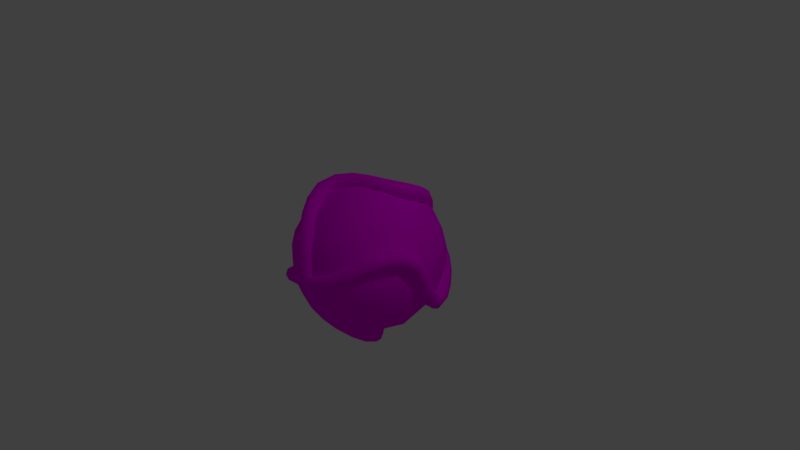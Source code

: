 # Source: Basic_Center.blend  (saved by Blender 2.79.0; exported with 4.5.12 LTS)
import bpy
from mathutils import Matrix  # noqa: F401  (used for matrix-valued properties, if any)

bpy.ops.wm.read_factory_settings(use_empty=True)
scene = bpy.context.scene
scene.name = 'Scene'

# ---- collections
col_collection_1 = bpy.data.collections.new('Collection 1'); scene.collection.children.link(col_collection_1)

# ---- images (referenced by path relative to the original .blend; pixels are not part of the script)
import os
ASSET_DIR = os.environ.get("B2B_ASSET_DIR", "")  # directory of the original .blend (textures are referenced by path, not embedded)
HERE = os.path.dirname(os.path.abspath(__file__))  # packed textures are extracted next to this script under _unpacked/

def load_image(name, relpath, width, height, colorspace="sRGB"):
    """Load a texture the original file referenced (path relative to the .blend, or extracted next to this script)."""
    p = next((c for c in (os.path.join(HERE, relpath), os.path.join(ASSET_DIR, relpath)) if relpath and os.path.exists(c)), "")
    if p:
        img = bpy.data.images.load(p, check_existing=True)
        img.name = name
    else:  # same state as the original file: an image datablock whose file is absent (Cycles renders it pink)
        img = bpy.data.images.new(name, width, height)
        img.source = "FILE"
        img.filepath = "//" + (relpath or name)
    img.colorspace_settings.name = colorspace
    return img
img_basic_center_psd = load_image('Basic Center.psd', 'Textures/Basic Center.psd', 1024, 1024, 'sRGB')

# ---- materials (node trees are filled in below, after node groups)
mat_basic_center = bpy.data.materials.new('Basic Center')
mat_basic_center.alpha_threshold = 0.0
mat_basic_center.diffuse_color = (0.2019, 0.2019, 0.2019, 1.0)
mat_basic_center.roughness = 0.5
mat_basic_center.line_color = (0.0, 0.0, 0.0, 1.0)

# ---- material node trees
mat_basic_center.use_nodes = True; mat_basic_center.node_tree.nodes.clear()
_N = mat_basic_center.node_tree.nodes; _L = mat_basic_center.node_tree.links
n0 = _N.new('ShaderNodeOutputMaterial'); n0.name = 'Material Output'; n0.location = (300, 300)
n1 = _N.new('ShaderNodeBsdfDiffuse'); n1.name = 'Diffuse BSDF'; n1.location = (10, 300)
n2 = _N.new('ShaderNodeTexImage'); n2.name = 'Image Texture'; n2.location = (-180, 300)
n2.width = 140
n2.image = img_basic_center_psd
_L.new(n1.outputs[0], n0.inputs[0])
_L.new(n2.outputs[0], n1.inputs[0])
n0.is_active_output = True

# ---- world
world_world = bpy.data.worlds.new('World'); scene.world = world_world
world_world.color = (0.05088, 0.05088, 0.05088)
world_world.use_sun_shadow = False
world_world.sun_shadow_jitter_overblur = 0.0
world_world.cycles.sampling_method = 'MANUAL'

# ---- cameras
cam_camera = bpy.data.cameras.new('Camera')
cam_camera.clip_end = 100.0
cam_camera.lens = 35.0
cam_camera.sensor_width = 32.0
cam_camera.sensor_height = 18.0
cam_camera.ortho_scale = 7.314
cam_camera.dof.focus_distance = 0.0

# ---- lights
light_lamp = bpy.data.lights.new('Lamp', 'POINT')
light_lamp.transmission_factor = 0.0
light_lamp.cutoff_distance = 30.0
light_lamp.energy = 100.0
light_lamp.shadow_buffer_clip_start = 1.001
light_lamp.shadow_soft_size = 0.1
light_lamp.shadow_maximum_resolution = 0.006
light_lamp.use_absolute_resolution = True

# ---- meshes
me_sphere_002 = bpy.data.meshes.new('Sphere.002')
me_sphere_002.from_pydata([(0.1309, 0.9239, -0.3596), (0.2418, 0.7071, -0.6645), (0.316, 0.3827, -0.8682), (0.342, 5.96e-08, -0.9397), (0.316, -0.3827, -0.8682), (0.2418, -0.7071, -0.6645), (0.1309, -0.9239, -0.3596), (0.246, 0.9239, -0.2932), (0.4545, 0.7071, -0.5417), (0.5939, 0.3827, -0.7077), (0.6428, 5.96e-08, -0.766), (0.5939, -0.3827, -0.7077), (0.4545, -0.7071, -0.5417), (0.246, -0.9239, -0.2932), (0.3314, 0.9239, -0.1913), (0.6124, 0.7071, -0.3536), (0.8001, 0.3827, -0.4619), (0.866, 5.96e-08, -0.5), (0.8001, -0.3827, -0.4619), (0.6124, -0.7071, -0.3536), (0.3314, -0.9239, -0.1913), (-1.487e-07, 1.0, 0.0), (0.3769, 0.9239, -0.06645), (0.6964, 0.7071, -0.1228), (0.9098, 0.3827, -0.1604), (0.9848, 8.941e-08, -0.1736), (0.9098, -0.3827, -0.1604), (0.6964, -0.7071, -0.1228), (0.3769, -0.9239, -0.06645), (0.3769, 0.9239, 0.06645), (0.6964, 0.7071, 0.1228), (0.9098, 0.3827, 0.1604), (0.9848, 1.043e-07, 0.1736), (0.9098, -0.3827, 0.1604), (0.6964, -0.7071, 0.1228), (0.3769, -0.9239, 0.06645), (0.3314, 0.9239, 0.1913), (0.6124, 0.7071, 0.3536), (0.8001, 0.3827, 0.4619), (0.866, 1.192e-07, 0.5), (0.8001, -0.3827, 0.4619), (0.6124, -0.7071, 0.3536), (0.3314, -0.9239, 0.1913), (0.246, 0.9239, 0.2932), (0.4545, 0.7071, 0.5417), (0.5939, 0.3827, 0.7077), (0.6428, 1.192e-07, 0.766), (0.5939, -0.3827, 0.7077), (0.4545, -0.7071, 0.5417), (0.246, -0.9239, 0.2932), (0.1309, 0.9239, 0.3596), (0.2418, 0.7071, 0.6645), (0.316, 0.3827, 0.8682), (0.342, 1.192e-07, 0.9397), (0.316, -0.3827, 0.8682), (0.2418, -0.7071, 0.6645), (0.1309, -0.9239, 0.3596), (1.541e-08, 0.9239, 0.3827), (6.757e-08, 0.7071, 0.7071), (1.272e-07, 0.3827, 0.9239), (3.776e-08, 1.192e-07, 1.0), (1.272e-07, -0.3827, 0.9239), (6.757e-08, -0.7071, 0.7071), (5.266e-08, -0.9239, 0.3827), (-0.1309, 0.9239, 0.3596), (-0.2418, 0.7071, 0.6645), (-0.316, 0.3827, 0.8682), (-0.342, 1.192e-07, 0.9397), (-0.316, -0.3827, 0.8682), (-0.2418, -0.7071, 0.6645), (-0.1309, -0.9239, 0.3596), (-0.246, 0.9239, 0.2932), (-0.4545, 0.7071, 0.5417), (-0.5939, 0.3827, 0.7077), (-0.6428, 1.192e-07, 0.766), (-0.5939, -0.3827, 0.7077), (-0.4545, -0.7071, 0.5417), (-0.246, -0.9239, 0.2932), (1.665e-16, -1.0, 0.0), (-0.3314, 0.9239, 0.1913), (-0.6124, 0.7071, 0.3536), (-0.8001, 0.3827, 0.4619), (-0.866, 1.192e-07, 0.5), (-0.8001, -0.3827, 0.4619), (-0.6124, -0.7071, 0.3536), (-0.3314, -0.9239, 0.1913), (-0.3769, 0.9239, 0.06645), (-0.6964, 0.7071, 0.1228), (-0.9098, 0.3827, 0.1604), (-0.9848, 1.043e-07, 0.1736), (-0.9098, -0.3827, 0.1604), (-0.6964, -0.7071, 0.1228), (-0.3769, -0.9239, 0.06645), (-0.3769, 0.9239, -0.06645), (-0.6964, 0.7071, -0.1228), (-0.9098, 0.3827, -0.1604), (-0.9848, 8.941e-08, -0.1736), (-0.9098, -0.3827, -0.1604), (-0.6964, -0.7071, -0.1228), (-0.3769, -0.9239, -0.06645), (-0.3314, 0.9239, -0.1913), (-0.6124, 0.7071, -0.3536), (-0.8001, 0.3827, -0.4619), (-0.866, 5.96e-08, -0.5), (-0.8001, -0.3827, -0.4619), (-0.6124, -0.7071, -0.3536), (-0.3314, -0.9239, -0.1913), (-0.246, 0.9239, -0.2932), (-0.4545, 0.7071, -0.5417), (-0.5939, 0.3827, -0.7077), (-0.6428, 5.96e-08, -0.766), (-0.5939, -0.3827, -0.7077), (-0.4545, -0.7071, -0.5417), (-0.246, -0.9239, -0.2932), (-0.1309, 0.9239, -0.3596), (-0.2418, 0.7071, -0.6645), (-0.316, 0.3827, -0.8682), (-0.342, 5.96e-08, -0.9397), (-0.316, -0.3827, -0.8682), (-0.2418, -0.7071, -0.6645), (-0.1309, -0.9239, -0.3596), (-1.112e-07, 0.9239, -0.3827), (-2.156e-07, 0.7071, -0.7071), (-2.007e-07, 0.3827, -0.9239), (-2.007e-07, 5.96e-08, -1.0), (-2.007e-07, -0.3827, -0.9239), (-2.156e-07, -0.7071, -0.7071), (-1.187e-07, -0.9239, -0.3827), (-0.08881, 0.8917, 0.008502), (-0.1006, 0.9217, -0.06092), (-0.1115, 0.9923, -0.08822), (-0.115, 1.062, -0.05741), (-0.1092, 1.091, 0.01347), (-0.09735, 1.061, 0.08289), (-0.08649, 0.9899, 0.1102), (-0.08295, 0.92, 0.07938), (-0.2586, 0.8558, 0.05078), (-0.291, 0.8814, -0.01364), (-0.3214, 0.9479, -0.03616), (-0.3321, 1.016, -0.003565), (-0.3167, 1.047, 0.06504), (-0.2843, 1.021, 0.1295), (-0.2539, 0.9545, 0.152), (-0.2432, 0.886, 0.1194), (-0.4084, 0.7853, 0.1254), (-0.4536, 0.8053, 0.06696), (-0.4979, 0.8657, 0.05095), (-0.5152, 0.931, 0.08676), (-0.4956, 0.9631, 0.1534), (-0.4503, 0.9432, 0.2118), (-0.4061, 0.8828, 0.2278), (-0.3887, 0.8174, 0.192), (-0.539, 0.6898, 0.2131), (-0.5908, 0.7052, 0.159), (-0.6442, 0.7591, 0.149), (-0.668, 0.8199, 0.189), (-0.6481, 0.852, 0.2555), (-0.5962, 0.8366, 0.3097), (-0.5428, 0.7827, 0.3197), (-0.5191, 0.7219, 0.2797), (-0.6531, 0.5743, 0.2997), (-0.7074, 0.5874, 0.2474), (-0.7674, 0.6346, 0.2423), (-0.798, 0.6883, 0.2875), (-0.7812, 0.717, 0.3564), (-0.7269, 0.704, 0.4087), (-0.6669, 0.6568, 0.4138), (-0.6363, 0.603, 0.3687), (-0.7511, 0.44, 0.3682), (-0.8038, 0.4555, 0.3149), (-0.8692, 0.4952, 0.3135), (-0.909, 0.5358, 0.3648), (-0.8999, 0.5535, 0.4387), (-0.8472, 0.538, 0.4919), (-0.7818, 0.4983, 0.4934), (-0.7419, 0.4577, 0.4421), (-0.8266, 0.2933, 0.3792), (-0.8718, 0.3239, 0.3256), (-0.9419, 0.3547, 0.325), (-0.9958, 0.3677, 0.3778), (-1.002, 0.3553, 0.453), (-0.9566, 0.3248, 0.5067), (-0.8866, 0.294, 0.5073), (-0.8327, 0.281, 0.4545), (-0.8733, 0.1612, 0.301), (-0.9107, 0.2132, 0.2592), (-0.9831, 0.238, 0.2557), (-1.048, 0.2209, 0.2926), (-1.067, 0.172, 0.3482), (-1.03, 0.12, 0.39), (-0.9575, 0.09524, 0.3935), (-0.8926, 0.1123, 0.3566), (-0.8948, 0.06416, 0.1532), (-0.9298, 0.1264, 0.1258), (-1.003, 0.1494, 0.1199), (-1.07, 0.1196, 0.139), (-1.094, 0.05456, 0.1719), (-1.059, -0.007699, 0.1994), (-0.9859, -0.03068, 0.2053), (-0.918, -0.0009132, 0.1862), (-0.8993, -0.001017, -0.02703), (-0.9341, 0.06268, -0.05124), (-1.007, 0.0845, -0.06011), (-1.075, 0.05166, -0.04846), (-1.099, -0.01661, -0.0231), (-1.064, -0.08031, 0.001112), (-0.991, -0.1021, 0.009988), (-0.9228, -0.06928, -0.001668), (-0.8903, -0.07372, -0.204), (-0.9243, -0.01595, -0.2409), (-0.9966, 0.00165, -0.2589), (-1.065, -0.03122, -0.2475), (-1.089, -0.09532, -0.2133), (-1.055, -0.1531, -0.1764), (-0.9826, -0.1707, -0.1584), (-0.9144, -0.1378, -0.1698), (-0.8637, -0.1817, -0.3465), (-0.8921, -0.1447, -0.4072), (-0.9606, -0.1411, -0.4412), (-1.029, -0.173, -0.4286), (-1.057, -0.2218, -0.3768), (-1.029, -0.2587, -0.3161), (-0.9604, -0.2623, -0.2821), (-0.892, -0.2304, -0.2947), (-0.8078, -0.3275, -0.4083), (-0.8202, -0.3306, -0.4837), (-0.8771, -0.356, -0.5282), (-0.9451, -0.3888, -0.5156), (-0.9844, -0.4098, -0.4533), (-0.9719, -0.4067, -0.3779), (-0.915, -0.3814, -0.3334), (-0.847, -0.3485, -0.346), (-0.7215, -0.4768, -0.3712), (-0.7203, -0.5047, -0.4425), (-0.7656, -0.5511, -0.4832), (-0.8307, -0.5888, -0.4694), (-0.8776, -0.5958, -0.4093), (-0.8788, -0.5679, -0.3381), (-0.8335, -0.5215, -0.2974), (-0.7683, -0.4838, -0.3111), (-0.6191, -0.6083, -0.2956), (-0.6106, -0.6459, -0.3617), (-0.6476, -0.7033, -0.3964), (-0.7082, -0.7467, -0.3795), (-0.7571, -0.7508, -0.3207), (-0.7656, -0.7132, -0.2546), (-0.7287, -0.6558, -0.2199), (-0.668, -0.6124, -0.2369), (-0.5024, -0.7203, -0.2067), (-0.4904, -0.7615, -0.2701), (-0.5202, -0.8255, -0.2995), (-0.5744, -0.8749, -0.2777), (-0.6213, -0.8808, -0.2175), (-0.6334, -0.8396, -0.1541), (-0.6036, -0.7756, -0.1247), (-0.5493, -0.7262, -0.1465), (-0.3675, -0.8082, -0.1207), (-0.355, -0.8497, -0.1838), (-0.3774, -0.9186, -0.2086), (-0.4214, -0.9746, -0.1805), (-0.4613, -0.9848, -0.116), (-0.4737, -0.9433, -0.05286), (-0.4514, -0.8744, -0.02809), (-0.4074, -0.8185, -0.05619), (-0.2137, -0.8688, -0.05345), (-0.2046, -0.9091, -0.1179), (-0.2178, -0.9815, -0.1388), (-0.2457, -1.044, -0.1039), (-0.2719, -1.059, -0.03363), (-0.281, -1.019, 0.03081), (-0.2678, -0.9464, 0.0517), (-0.2399, -0.8843, 0.0168), (-0.04366, -0.8967, -0.02043), (-0.03606, -0.9365, -0.08533), (-0.03701, -1.011, -0.1036), (-0.04595, -1.076, -0.06464), (-0.05764, -1.094, 0.008836), (-0.06524, -1.054, 0.07374), (-0.06429, -0.9799, 0.09205), (-0.05535, -0.9146, 0.05305), (0.131, -0.8863, 0.001499), (0.1533, -0.9246, -0.06085), (0.1715, -0.9974, -0.07599), (0.1749, -1.062, -0.03505), (0.1615, -1.081, 0.03798), (0.1391, -1.042, 0.1003), (0.1209, -0.9694, 0.1155), (0.1175, -0.9048, 0.07453), (0.2918, -0.8299, 0.06329), (0.3333, -0.8622, 0.007618), (0.3687, -0.9294, -0.001493), (0.3773, -0.9923, 0.0413), (0.3541, -1.014, 0.1109), (0.3126, -0.9817, 0.1666), (0.2772, -0.9145, 0.1757), (0.2686, -0.8516, 0.1329), (0.4339, -0.7448, 0.1466), (0.4853, -0.7714, 0.09641), (0.5312, -0.8326, 0.09321), (0.5447, -0.8925, 0.1388), (0.518, -0.9161, 0.2065), (0.4666, -0.8896, 0.2567), (0.4207, -0.8284, 0.2599), (0.4072, -0.7684, 0.2143), (0.5598, -0.6389, 0.235), (0.6157, -0.6617, 0.188), (0.6686, -0.717, 0.1897), (0.6875, -0.7724, 0.239), (0.6613, -0.7955, 0.3071), (0.6054, -0.7727, 0.3541), (0.5525, -0.7174, 0.3525), (0.5336, -0.662, 0.3032), (0.6707, -0.514, 0.3129), (0.7274, -0.5359, 0.2665), (0.7861, -0.5848, 0.2721), (0.8122, -0.632, 0.3264), (0.7906, -0.6498, 0.3977), (0.7338, -0.6279, 0.4441), (0.6752, -0.579, 0.4385), (0.649, -0.5318, 0.3842), (0.7665, -0.3748, 0.3586), (0.82, -0.4017, 0.311), (0.8847, -0.4418, 0.3194), (0.9226, -0.4716, 0.3788), (0.9115, -0.4737, 0.4545), (0.858, -0.4468, 0.5021), (0.7933, -0.4067, 0.4938), (0.7554, -0.3769, 0.4343), (0.8395, -0.2354, 0.3395), (0.8854, -0.2773, 0.2947), (0.9562, -0.3057, 0.3014), (1.01, -0.3041, 0.3555), (1.016, -0.2735, 0.4254), (0.9701, -0.2316, 0.4701), (0.8994, -0.2032, 0.4634), (0.8453, -0.2047, 0.4093), (0.8825, -0.1191, 0.237), (0.9229, -0.1756, 0.2049), (0.9965, -0.1965, 0.2053), (1.06, -0.1695, 0.238), (1.077, -0.1104, 0.2838), (1.036, -0.05391, 0.3159), (0.9626, -0.03304, 0.3155), (0.8989, -0.06006, 0.2828), (0.8974, -0.04143, 0.07253), (0.9367, -0.1025, 0.04843), (1.011, -0.1209, 0.04417), (1.076, -0.08577, 0.06223), (1.095, -0.01776, 0.09203), (1.056, 0.04332, 0.1161), (0.9815, 0.06168, 0.1204), (0.916, 0.02658, 0.1023), (0.8979, 0.02292, -0.1085), (0.9371, -0.03698, -0.1356), (1.011, -0.0532, -0.1453), (1.077, -0.01623, -0.132), (1.096, 0.05227, -0.1035), (1.056, 0.1122, -0.07639), (0.9823, 0.1284, -0.06663), (0.9166, 0.09142, -0.07992), (0.8842, 0.1069, -0.2795), (0.9216, 0.05648, -0.3232), (0.9947, 0.04624, -0.3436), (1.061, 0.08221, -0.3288), (1.081, 0.1433, -0.2873), (1.043, 0.1937, -0.2435), (0.9703, 0.204, -0.2231), (0.9044, 0.168, -0.238), (0.8447, 0.2368, -0.3937), (0.8726, 0.2165, -0.462), (0.9395, 0.2258, -0.4981), (1.006, 0.259, -0.4807), (1.034, 0.2968, -0.4201), (1.006, 0.317, -0.3517), (0.9389, 0.3078, -0.3157), (0.8722, 0.2746, -0.333), (0.773, 0.3916, -0.409), (0.784, 0.4089, -0.4828), (0.8388, 0.4449, -0.5224), (0.9052, 0.4785, -0.5046), (0.9444, 0.4901, -0.4399), (0.9334, 0.4728, -0.3661), (0.8787, 0.4368, -0.3266), (0.8122, 0.4032, -0.3443), (0.6798, 0.536, -0.3537), (0.6792, 0.5718, -0.4213), (0.7239, 0.6238, -0.4554), (0.7876, 0.6615, -0.436), (0.833, 0.6628, -0.3744), (0.8336, 0.627, -0.3068), (0.7889, 0.575, -0.2727), (0.7252, 0.5373, -0.2921), (0.5718, 0.6599, -0.27), (0.5651, 0.7029, -0.333), (0.6021, 0.7637, -0.3612), (0.6611, 0.8067, -0.3382), (0.7075, 0.8067, -0.2773), (0.7142, 0.7637, -0.2144), (0.6772, 0.7029, -0.1861), (0.6183, 0.6599, -0.2092), (0.4468, 0.76, -0.1798), (0.4376, 0.8052, -0.2409), (0.4673, 0.8718, -0.2639), (0.5185, 0.921, -0.2353), (0.5613, 0.9238, -0.1719), (0.5705, 0.8786, -0.1108), (0.5408, 0.812, -0.08779), (0.4896, 0.7628, -0.1164), (0.3053, 0.8371, -0.09901), (0.2962, 0.8823, -0.1601), (0.3173, 0.9536, -0.1783), (0.3562, 1.009, -0.143), (0.3901, 1.017, -0.07476), (0.3992, 0.9714, -0.01366), (0.3781, 0.9001, 0.004549), (0.3392, 0.8445, -0.0308), (0.1469, 0.8868, -0.04103), (0.1414, 0.9311, -0.1032), (0.1517, 1.006, -0.1178), (0.1718, 1.067, -0.07621), (0.19, 1.078, -0.002815), (0.1956, 1.034, 0.05939), (0.1853, 0.9597, 0.07396), (0.1651, 0.8987, 0.03236), (0.008502, 0.8917, 0.08881), (-0.06092, 0.9217, 0.1006), (-0.08822, 0.9923, 0.1115), (-0.05741, 1.062, 0.115), (0.01347, 1.091, 0.1092), (0.08289, 1.061, 0.09735), (0.1102, 0.9899, 0.08649), (0.07938, 0.92, 0.08295), (0.05078, 0.8558, 0.2586), (-0.01364, 0.8814, 0.291), (-0.03616, 0.9479, 0.3214), (-0.003565, 1.016, 0.3321), (0.06504, 1.047, 0.3167), (0.1295, 1.021, 0.2843), (0.152, 0.9545, 0.2539), (0.1194, 0.886, 0.2432), (0.1254, 0.7853, 0.4084), (0.06696, 0.8053, 0.4536), (0.05095, 0.8657, 0.4979), (0.08676, 0.931, 0.5152), (0.1534, 0.9631, 0.4956), (0.2118, 0.9432, 0.4503), (0.2278, 0.8828, 0.4061), (0.192, 0.8174, 0.3887), (0.2131, 0.6898, 0.539), (0.159, 0.7052, 0.5908), (0.149, 0.7591, 0.6442), (0.189, 0.8199, 0.668), (0.2555, 0.852, 0.6481), (0.3097, 0.8366, 0.5962), (0.3197, 0.7827, 0.5428), (0.2797, 0.7219, 0.5191), (0.2997, 0.5743, 0.6531), (0.2474, 0.5874, 0.7074), (0.2423, 0.6346, 0.7674), (0.2875, 0.6883, 0.798), (0.3564, 0.717, 0.7812), (0.4087, 0.704, 0.7269), (0.4138, 0.6568, 0.6669), (0.3687, 0.603, 0.6363), (0.3682, 0.44, 0.7511), (0.3149, 0.4555, 0.8038), (0.3135, 0.4952, 0.8692), (0.3648, 0.5358, 0.909), (0.4387, 0.5535, 0.8999), (0.4919, 0.538, 0.8472), (0.4934, 0.4983, 0.7818), (0.4421, 0.4577, 0.7419), (0.3792, 0.2933, 0.8266), (0.3256, 0.3239, 0.8718), (0.325, 0.3547, 0.9419), (0.3778, 0.3677, 0.9958), (0.453, 0.3553, 1.002), (0.5067, 0.3248, 0.9566), (0.5073, 0.294, 0.8866), (0.4545, 0.281, 0.8327), (0.301, 0.1612, 0.8733), (0.2592, 0.2132, 0.9107), (0.2557, 0.238, 0.9831), (0.2926, 0.2209, 1.048), (0.3482, 0.172, 1.067), (0.39, 0.12, 1.03), (0.3935, 0.09524, 0.9575), (0.3566, 0.1123, 0.8926), (0.1532, 0.06416, 0.8948), (0.1258, 0.1264, 0.9298), (0.1199, 0.1494, 1.003), (0.139, 0.1196, 1.07), (0.1719, 0.05456, 1.094), (0.1994, -0.007699, 1.059), (0.2053, -0.03068, 0.9859), (0.1862, -0.0009132, 0.918), (-0.02703, -0.001017, 0.8993), (-0.05124, 0.06268, 0.9341), (-0.06011, 0.0845, 1.007), (-0.04846, 0.05166, 1.075), (-0.0231, -0.01661, 1.099), (0.001112, -0.08031, 1.064), (0.009988, -0.1021, 0.991), (-0.001668, -0.06928, 0.9228), (-0.204, -0.07372, 0.8903), (-0.2409, -0.01595, 0.9243), (-0.2589, 0.00165, 0.9966), (-0.2475, -0.03122, 1.065), (-0.2133, -0.09532, 1.089), (-0.1764, -0.1531, 1.055), (-0.1584, -0.1707, 0.9826), (-0.1698, -0.1378, 0.9144), (-0.3465, -0.1817, 0.8637), (-0.4072, -0.1447, 0.8921), (-0.4412, -0.1411, 0.9606), (-0.4286, -0.173, 1.029), (-0.3768, -0.2218, 1.057), (-0.3161, -0.2587, 1.029), (-0.2821, -0.2623, 0.9604), (-0.2947, -0.2304, 0.892), (-0.4083, -0.3275, 0.8078), (-0.4837, -0.3306, 0.8202), (-0.5282, -0.356, 0.8771), (-0.5156, -0.3888, 0.9451), (-0.4533, -0.4098, 0.9844), (-0.3779, -0.4067, 0.9719), (-0.3334, -0.3814, 0.915), (-0.346, -0.3485, 0.847), (-0.3712, -0.4768, 0.7215), (-0.4425, -0.5047, 0.7203), (-0.4832, -0.5511, 0.7656), (-0.4694, -0.5888, 0.8307), (-0.4093, -0.5958, 0.8776), (-0.3381, -0.5679, 0.8788), (-0.2974, -0.5215, 0.8335), (-0.3111, -0.4838, 0.7683), (-0.2956, -0.6083, 0.6191), (-0.3617, -0.6459, 0.6106), (-0.3964, -0.7033, 0.6476), (-0.3795, -0.7467, 0.7082), (-0.3207, -0.7508, 0.7571), (-0.2546, -0.7132, 0.7656), (-0.2199, -0.6558, 0.7287), (-0.2369, -0.6124, 0.668), (-0.2067, -0.7203, 0.5024), (-0.2701, -0.7615, 0.4904), (-0.2995, -0.8255, 0.5202), (-0.2777, -0.8749, 0.5744), (-0.2175, -0.8808, 0.6213), (-0.1541, -0.8396, 0.6334), (-0.1247, -0.7756, 0.6036), (-0.1465, -0.7262, 0.5493), (-0.1207, -0.8082, 0.3675), (-0.1838, -0.8497, 0.355), (-0.2086, -0.9186, 0.3774), (-0.1805, -0.9746, 0.4214), (-0.116, -0.9848, 0.4613), (-0.05286, -0.9433, 0.4737), (-0.02809, -0.8744, 0.4514), (-0.05619, -0.8185, 0.4074), (-0.05345, -0.8688, 0.2137), (-0.1179, -0.9091, 0.2046), (-0.1388, -0.9815, 0.2178), (-0.1039, -1.044, 0.2457), (-0.03363, -1.059, 0.2719), (0.03081, -1.019, 0.281), (0.0517, -0.9464, 0.2678), (0.0168, -0.8843, 0.2399), (-0.02043, -0.8967, 0.04366), (-0.08533, -0.9365, 0.03606), (-0.1036, -1.011, 0.03701), (-0.06464, -1.076, 0.04595), (0.008836, -1.094, 0.05764), (0.07374, -1.054, 0.06524), (0.09205, -0.9799, 0.06429), (0.05305, -0.9146, 0.05535), (0.001499, -0.8863, -0.131), (-0.06085, -0.9246, -0.1533), (-0.07599, -0.9974, -0.1715), (-0.03505, -1.062, -0.1749), (0.03798, -1.081, -0.1615), (0.1003, -1.042, -0.1391), (0.1155, -0.9694, -0.1209), (0.07453, -0.9048, -0.1175), (0.06329, -0.8299, -0.2918), (0.007618, -0.8622, -0.3333), (-0.001493, -0.9294, -0.3687), (0.0413, -0.9923, -0.3773), (0.1109, -1.014, -0.3541), (0.1666, -0.9817, -0.3126), (0.1757, -0.9145, -0.2772), (0.1329, -0.8516, -0.2686), (0.1466, -0.7448, -0.4339), (0.09641, -0.7714, -0.4853), (0.09321, -0.8326, -0.5312), (0.1388, -0.8925, -0.5447), (0.2065, -0.9161, -0.518), (0.2567, -0.8896, -0.4666), (0.2599, -0.8284, -0.4207), (0.2143, -0.7684, -0.4072), (0.235, -0.6389, -0.5598), (0.188, -0.6617, -0.6157), (0.1897, -0.717, -0.6686), (0.239, -0.7724, -0.6875), (0.3071, -0.7955, -0.6613), (0.3541, -0.7727, -0.6054), (0.3525, -0.7174, -0.5525), (0.3032, -0.662, -0.5336), (0.3129, -0.514, -0.6707), (0.2665, -0.5359, -0.7274), (0.2721, -0.5848, -0.7861), (0.3264, -0.632, -0.8122), (0.3977, -0.6498, -0.7906), (0.4441, -0.6279, -0.7338), (0.4385, -0.579, -0.6752), (0.3842, -0.5318, -0.649), (0.3586, -0.3748, -0.7665), (0.311, -0.4017, -0.82), (0.3194, -0.4418, -0.8847), (0.3788, -0.4716, -0.9226), (0.4545, -0.4737, -0.9115), (0.5021, -0.4468, -0.858), (0.4938, -0.4067, -0.7933), (0.4343, -0.3769, -0.7554), (0.3395, -0.2354, -0.8395), (0.2947, -0.2773, -0.8854), (0.3014, -0.3057, -0.9562), (0.3555, -0.3041, -1.01), (0.4254, -0.2735, -1.016), (0.4701, -0.2316, -0.9701), (0.4634, -0.2032, -0.8994), (0.4093, -0.2047, -0.8453), (0.237, -0.1191, -0.8825), (0.2049, -0.1756, -0.9229), (0.2053, -0.1965, -0.9965), (0.238, -0.1695, -1.06), (0.2838, -0.1104, -1.077), (0.3159, -0.05391, -1.036), (0.3155, -0.03304, -0.9626), (0.2828, -0.06006, -0.8989), (0.07253, -0.04143, -0.8974), (0.04843, -0.1025, -0.9367), (0.04417, -0.1209, -1.011), (0.06223, -0.08577, -1.076), (0.09203, -0.01776, -1.095), (0.1161, 0.04332, -1.056), (0.1204, 0.06168, -0.9815), (0.1023, 0.02658, -0.916), (-0.1085, 0.02292, -0.8979), (-0.1356, -0.03698, -0.9371), (-0.1453, -0.0532, -1.011), (-0.132, -0.01623, -1.077), (-0.1035, 0.05227, -1.096), (-0.07639, 0.1122, -1.056), (-0.06663, 0.1284, -0.9823), (-0.07992, 0.09142, -0.9166), (-0.2795, 0.1069, -0.8842), (-0.3232, 0.05648, -0.9216), (-0.3436, 0.04624, -0.9947), (-0.3288, 0.08221, -1.061), (-0.2873, 0.1433, -1.081), (-0.2435, 0.1937, -1.043), (-0.2231, 0.204, -0.9703), (-0.238, 0.168, -0.9044), (-0.3937, 0.2368, -0.8447), (-0.462, 0.2165, -0.8726), (-0.4981, 0.2258, -0.9395), (-0.4807, 0.259, -1.006), (-0.4201, 0.2968, -1.034), (-0.3517, 0.317, -1.006), (-0.3157, 0.3078, -0.9389), (-0.333, 0.2746, -0.8722), (-0.409, 0.3916, -0.773), (-0.4828, 0.4089, -0.784), (-0.5224, 0.4449, -0.8388), (-0.5046, 0.4785, -0.9052), (-0.4399, 0.4901, -0.9444), (-0.3661, 0.4728, -0.9334), (-0.3266, 0.4368, -0.8787), (-0.3443, 0.4032, -0.8122), (-0.3537, 0.536, -0.6798), (-0.4213, 0.5718, -0.6792), (-0.4554, 0.6238, -0.7239), (-0.436, 0.6615, -0.7876), (-0.3744, 0.6628, -0.833), (-0.3068, 0.627, -0.8336), (-0.2727, 0.575, -0.7889), (-0.2921, 0.5373, -0.7252), (-0.27, 0.6599, -0.5718), (-0.333, 0.7029, -0.5651), (-0.3612, 0.7637, -0.6021), (-0.3382, 0.8067, -0.6611), (-0.2773, 0.8067, -0.7075), (-0.2144, 0.7637, -0.7142), (-0.1861, 0.7029, -0.6772), (-0.2092, 0.6599, -0.6183), (-0.1798, 0.76, -0.4468), (-0.2409, 0.8052, -0.4376), (-0.2639, 0.8718, -0.4673), (-0.2353, 0.921, -0.5185), (-0.1719, 0.9238, -0.5613), (-0.1108, 0.8786, -0.5705), (-0.08779, 0.812, -0.5408), (-0.1164, 0.7628, -0.4896), (-0.09901, 0.8371, -0.3053), (-0.1601, 0.8823, -0.2962), (-0.1783, 0.9536, -0.3173), (-0.143, 1.009, -0.3562), (-0.07476, 1.017, -0.3901), (-0.01366, 0.9714, -0.3992), (0.004549, 0.9001, -0.3781), (-0.0308, 0.8445, -0.3392), (-0.04103, 0.8868, -0.1469), (-0.1032, 0.9311, -0.1414), (-0.1178, 1.006, -0.1517), (-0.07621, 1.067, -0.1718), (-0.002815, 1.078, -0.19), (0.05939, 1.034, -0.1956), (0.07396, 0.9597, -0.1853), (0.03236, 0.8987, -0.1651)], [], [(124, 123, 2, 3), (122, 121, 0, 1), (127, 126, 5, 6), (125, 124, 3, 4), (123, 122, 1, 2), (121, 21, 0), (78, 127, 6), (126, 125, 4, 5), (6, 5, 12, 13), (4, 3, 10, 11), (2, 1, 8, 9), (0, 21, 7), (78, 6, 13), (5, 4, 11, 12), (3, 2, 9, 10), (1, 0, 7, 8), (7, 21, 14), (78, 13, 20), (12, 11, 18, 19), (10, 9, 16, 17), (8, 7, 14, 15), (13, 12, 19, 20), (11, 10, 17, 18), (9, 8, 15, 16), (19, 18, 26, 27), (17, 16, 24, 25), (15, 14, 22, 23), (20, 19, 27, 28), (18, 17, 25, 26), (16, 15, 23, 24), (14, 21, 22), (78, 20, 28), (28, 27, 34, 35), (26, 25, 32, 33), (24, 23, 30, 31), (22, 21, 29), (78, 28, 35), (27, 26, 33, 34), (25, 24, 31, 32), (23, 22, 29, 30), (33, 32, 39, 40), (31, 30, 37, 38), (29, 21, 36), (78, 35, 42), (34, 33, 40, 41), (32, 31, 38, 39), (30, 29, 36, 37), (35, 34, 41, 42), (78, 42, 49), (41, 40, 47, 48), (39, 38, 45, 46), (37, 36, 43, 44), (42, 41, 48, 49), (40, 39, 46, 47), (38, 37, 44, 45), (36, 21, 43), (46, 45, 52, 53), (44, 43, 50, 51), (49, 48, 55, 56), (47, 46, 53, 54), (45, 44, 51, 52), (43, 21, 50), (78, 49, 56), (48, 47, 54, 55), (56, 55, 62, 63), (54, 53, 60, 61), (52, 51, 58, 59), (50, 21, 57), (78, 56, 63), (55, 54, 61, 62), (53, 52, 59, 60), (51, 50, 57, 58), (59, 58, 65, 66), (57, 21, 64), (78, 63, 70), (62, 61, 68, 69), (60, 59, 66, 67), (58, 57, 64, 65), (63, 62, 69, 70), (61, 60, 67, 68), (78, 70, 77), (69, 68, 75, 76), (67, 66, 73, 74), (65, 64, 71, 72), (70, 69, 76, 77), (68, 67, 74, 75), (66, 65, 72, 73), (64, 21, 71), (72, 71, 79, 80), (77, 76, 84, 85), (75, 74, 82, 83), (73, 72, 80, 81), (71, 21, 79), (78, 77, 85), (76, 75, 83, 84), (74, 73, 81, 82), (85, 84, 91, 92), (83, 82, 89, 90), (81, 80, 87, 88), (79, 21, 86), (78, 85, 92), (84, 83, 90, 91), (82, 81, 88, 89), (80, 79, 86, 87), (86, 21, 93), (78, 92, 99), (91, 90, 97, 98), (89, 88, 95, 96), (87, 86, 93, 94), (92, 91, 98, 99), (90, 89, 96, 97), (88, 87, 94, 95), (98, 97, 104, 105), (96, 95, 102, 103), (94, 93, 100, 101), (99, 98, 105, 106), (97, 96, 103, 104), (95, 94, 101, 102), (93, 21, 100), (78, 99, 106), (106, 105, 112, 113), (104, 103, 110, 111), (102, 101, 108, 109), (100, 21, 107), (78, 106, 113), (105, 104, 111, 112), (103, 102, 109, 110), (101, 100, 107, 108), (111, 110, 117, 118), (109, 108, 115, 116), (107, 21, 114), (78, 113, 120), (112, 111, 118, 119), (110, 109, 116, 117), (108, 107, 114, 115), (113, 112, 119, 120), (78, 120, 127), (119, 118, 125, 126), (117, 116, 123, 124), (115, 114, 121, 122), (120, 119, 126, 127), (118, 117, 124, 125), (116, 115, 122, 123), (114, 21, 121), (130, 418, 417, 129), (131, 419, 418, 130), (132, 420, 419, 131), (133, 421, 420, 132), (134, 422, 421, 133), (135, 423, 422, 134), (128, 416, 423, 135), (128, 136, 137, 129), (129, 137, 138, 130), (130, 138, 139, 131), (131, 139, 140, 132), (132, 140, 141, 133), (133, 141, 142, 134), (134, 142, 143, 135), (135, 143, 136, 128), (136, 144, 145, 137), (137, 145, 146, 138), (138, 146, 147, 139), (139, 147, 148, 140), (140, 148, 149, 141), (141, 149, 150, 142), (142, 150, 151, 143), (143, 151, 144, 136), (144, 152, 153, 145), (145, 153, 154, 146), (146, 154, 155, 147), (147, 155, 156, 148), (148, 156, 157, 149), (149, 157, 158, 150), (150, 158, 159, 151), (151, 159, 152, 144), (152, 160, 161, 153), (153, 161, 162, 154), (154, 162, 163, 155), (155, 163, 164, 156), (156, 164, 165, 157), (157, 165, 166, 158), (158, 166, 167, 159), (159, 167, 160, 152), (160, 168, 169, 161), (161, 169, 170, 162), (162, 170, 171, 163), (163, 171, 172, 164), (164, 172, 173, 165), (165, 173, 174, 166), (166, 174, 175, 167), (167, 175, 168, 160), (168, 176, 177, 169), (169, 177, 178, 170), (170, 178, 179, 171), (171, 179, 180, 172), (172, 180, 181, 173), (173, 181, 182, 174), (174, 182, 183, 175), (175, 183, 176, 168), (176, 184, 185, 177), (177, 185, 186, 178), (178, 186, 187, 179), (179, 187, 188, 180), (180, 188, 189, 181), (181, 189, 190, 182), (182, 190, 191, 183), (183, 191, 184, 176), (184, 192, 193, 185), (185, 193, 194, 186), (186, 194, 195, 187), (187, 195, 196, 188), (188, 196, 197, 189), (189, 197, 198, 190), (190, 198, 199, 191), (191, 199, 192, 184), (192, 200, 201, 193), (193, 201, 202, 194), (194, 202, 203, 195), (195, 203, 204, 196), (196, 204, 205, 197), (197, 205, 206, 198), (198, 206, 207, 199), (199, 207, 200, 192), (200, 208, 209, 201), (201, 209, 210, 202), (202, 210, 211, 203), (203, 211, 212, 204), (204, 212, 213, 205), (205, 213, 214, 206), (206, 214, 215, 207), (207, 215, 208, 200), (208, 216, 217, 209), (209, 217, 218, 210), (210, 218, 219, 211), (211, 219, 220, 212), (212, 220, 221, 213), (213, 221, 222, 214), (214, 222, 223, 215), (215, 223, 216, 208), (216, 224, 225, 217), (217, 225, 226, 218), (218, 226, 227, 219), (219, 227, 228, 220), (220, 228, 229, 221), (221, 229, 230, 222), (222, 230, 231, 223), (223, 231, 224, 216), (224, 232, 233, 225), (225, 233, 234, 226), (226, 234, 235, 227), (227, 235, 236, 228), (228, 236, 237, 229), (229, 237, 238, 230), (230, 238, 239, 231), (231, 239, 232, 224), (232, 240, 241, 233), (233, 241, 242, 234), (234, 242, 243, 235), (235, 243, 244, 236), (236, 244, 245, 237), (237, 245, 246, 238), (238, 246, 247, 239), (239, 247, 240, 232), (240, 248, 249, 241), (241, 249, 250, 242), (242, 250, 251, 243), (243, 251, 252, 244), (244, 252, 253, 245), (245, 253, 254, 246), (246, 254, 255, 247), (247, 255, 248, 240), (248, 256, 257, 249), (249, 257, 258, 250), (250, 258, 259, 251), (251, 259, 260, 252), (252, 260, 261, 253), (253, 261, 262, 254), (254, 262, 263, 255), (255, 263, 256, 248), (256, 264, 265, 257), (257, 265, 266, 258), (258, 266, 267, 259), (259, 267, 268, 260), (260, 268, 269, 261), (261, 269, 270, 262), (262, 270, 271, 263), (263, 271, 264, 256), (264, 272, 273, 265), (265, 273, 274, 266), (266, 274, 275, 267), (267, 275, 276, 268), (268, 276, 277, 269), (269, 277, 278, 270), (270, 278, 279, 271), (271, 279, 272, 264), (272, 280, 281, 273), (273, 281, 282, 274), (274, 282, 283, 275), (275, 283, 284, 276), (276, 284, 285, 277), (277, 285, 286, 278), (278, 286, 287, 279), (279, 287, 280, 272), (280, 288, 289, 281), (281, 289, 290, 282), (282, 290, 291, 283), (283, 291, 292, 284), (284, 292, 293, 285), (285, 293, 294, 286), (286, 294, 295, 287), (287, 295, 288, 280), (288, 296, 297, 289), (289, 297, 298, 290), (290, 298, 299, 291), (291, 299, 300, 292), (292, 300, 301, 293), (293, 301, 302, 294), (294, 302, 303, 295), (295, 303, 296, 288), (296, 304, 305, 297), (297, 305, 306, 298), (298, 306, 307, 299), (299, 307, 308, 300), (300, 308, 309, 301), (301, 309, 310, 302), (302, 310, 311, 303), (303, 311, 304, 296), (304, 312, 313, 305), (305, 313, 314, 306), (306, 314, 315, 307), (307, 315, 316, 308), (308, 316, 317, 309), (309, 317, 318, 310), (310, 318, 319, 311), (311, 319, 312, 304), (312, 320, 321, 313), (313, 321, 322, 314), (314, 322, 323, 315), (315, 323, 324, 316), (316, 324, 325, 317), (317, 325, 326, 318), (318, 326, 327, 319), (319, 327, 320, 312), (320, 328, 329, 321), (321, 329, 330, 322), (322, 330, 331, 323), (323, 331, 332, 324), (324, 332, 333, 325), (325, 333, 334, 326), (326, 334, 335, 327), (327, 335, 328, 320), (328, 336, 337, 329), (329, 337, 338, 330), (330, 338, 339, 331), (331, 339, 340, 332), (332, 340, 341, 333), (333, 341, 342, 334), (334, 342, 343, 335), (335, 343, 336, 328), (336, 344, 345, 337), (337, 345, 346, 338), (338, 346, 347, 339), (339, 347, 348, 340), (340, 348, 349, 341), (341, 349, 350, 342), (342, 350, 351, 343), (343, 351, 344, 336), (344, 352, 353, 345), (345, 353, 354, 346), (346, 354, 355, 347), (347, 355, 356, 348), (348, 356, 357, 349), (349, 357, 358, 350), (350, 358, 359, 351), (351, 359, 352, 344), (352, 360, 361, 353), (353, 361, 362, 354), (354, 362, 363, 355), (355, 363, 364, 356), (356, 364, 365, 357), (357, 365, 366, 358), (358, 366, 367, 359), (359, 367, 360, 352), (360, 368, 369, 361), (361, 369, 370, 362), (362, 370, 371, 363), (363, 371, 372, 364), (364, 372, 373, 365), (365, 373, 374, 366), (366, 374, 375, 367), (367, 375, 368, 360), (368, 376, 377, 369), (369, 377, 378, 370), (370, 378, 379, 371), (371, 379, 380, 372), (372, 380, 381, 373), (373, 381, 382, 374), (374, 382, 383, 375), (375, 383, 376, 368), (376, 384, 385, 377), (377, 385, 386, 378), (378, 386, 387, 379), (379, 387, 388, 380), (380, 388, 389, 381), (381, 389, 390, 382), (382, 390, 391, 383), (383, 391, 384, 376), (384, 392, 393, 385), (385, 393, 394, 386), (386, 394, 395, 387), (387, 395, 396, 388), (388, 396, 397, 389), (389, 397, 398, 390), (390, 398, 399, 391), (391, 399, 392, 384), (392, 400, 401, 393), (393, 401, 402, 394), (394, 402, 403, 395), (395, 403, 404, 396), (396, 404, 405, 397), (397, 405, 406, 398), (398, 406, 407, 399), (399, 407, 400, 392), (400, 408, 409, 401), (401, 409, 410, 402), (402, 410, 411, 403), (403, 411, 412, 404), (404, 412, 413, 405), (405, 413, 414, 406), (406, 414, 415, 407), (407, 415, 408, 400), (408, 416, 417, 409), (409, 417, 418, 410), (410, 418, 419, 411), (411, 419, 420, 412), (412, 420, 421, 413), (413, 421, 422, 414), (414, 422, 423, 415), (415, 423, 416, 408), (129, 417, 416, 128), (426, 714, 713, 425), (427, 715, 714, 426), (428, 716, 715, 427), (429, 717, 716, 428), (430, 718, 717, 429), (431, 719, 718, 430), (424, 712, 719, 431), (424, 432, 433, 425), (425, 433, 434, 426), (426, 434, 435, 427), (427, 435, 436, 428), (428, 436, 437, 429), (429, 437, 438, 430), (430, 438, 439, 431), (431, 439, 432, 424), (432, 440, 441, 433), (433, 441, 442, 434), (434, 442, 443, 435), (435, 443, 444, 436), (436, 444, 445, 437), (437, 445, 446, 438), (438, 446, 447, 439), (439, 447, 440, 432), (440, 448, 449, 441), (441, 449, 450, 442), (442, 450, 451, 443), (443, 451, 452, 444), (444, 452, 453, 445), (445, 453, 454, 446), (446, 454, 455, 447), (447, 455, 448, 440), (448, 456, 457, 449), (449, 457, 458, 450), (450, 458, 459, 451), (451, 459, 460, 452), (452, 460, 461, 453), (453, 461, 462, 454), (454, 462, 463, 455), (455, 463, 456, 448), (456, 464, 465, 457), (457, 465, 466, 458), (458, 466, 467, 459), (459, 467, 468, 460), (460, 468, 469, 461), (461, 469, 470, 462), (462, 470, 471, 463), (463, 471, 464, 456), (464, 472, 473, 465), (465, 473, 474, 466), (466, 474, 475, 467), (467, 475, 476, 468), (468, 476, 477, 469), (469, 477, 478, 470), (470, 478, 479, 471), (471, 479, 472, 464), (472, 480, 481, 473), (473, 481, 482, 474), (474, 482, 483, 475), (475, 483, 484, 476), (476, 484, 485, 477), (477, 485, 486, 478), (478, 486, 487, 479), (479, 487, 480, 472), (480, 488, 489, 481), (481, 489, 490, 482), (482, 490, 491, 483), (483, 491, 492, 484), (484, 492, 493, 485), (485, 493, 494, 486), (486, 494, 495, 487), (487, 495, 488, 480), (488, 496, 497, 489), (489, 497, 498, 490), (490, 498, 499, 491), (491, 499, 500, 492), (492, 500, 501, 493), (493, 501, 502, 494), (494, 502, 503, 495), (495, 503, 496, 488), (496, 504, 505, 497), (497, 505, 506, 498), (498, 506, 507, 499), (499, 507, 508, 500), (500, 508, 509, 501), (501, 509, 510, 502), (502, 510, 511, 503), (503, 511, 504, 496), (504, 512, 513, 505), (505, 513, 514, 506), (506, 514, 515, 507), (507, 515, 516, 508), (508, 516, 517, 509), (509, 517, 518, 510), (510, 518, 519, 511), (511, 519, 512, 504), (512, 520, 521, 513), (513, 521, 522, 514), (514, 522, 523, 515), (515, 523, 524, 516), (516, 524, 525, 517), (517, 525, 526, 518), (518, 526, 527, 519), (519, 527, 520, 512), (520, 528, 529, 521), (521, 529, 530, 522), (522, 530, 531, 523), (523, 531, 532, 524), (524, 532, 533, 525), (525, 533, 534, 526), (526, 534, 535, 527), (527, 535, 528, 520), (528, 536, 537, 529), (529, 537, 538, 530), (530, 538, 539, 531), (531, 539, 540, 532), (532, 540, 541, 533), (533, 541, 542, 534), (534, 542, 543, 535), (535, 543, 536, 528), (536, 544, 545, 537), (537, 545, 546, 538), (538, 546, 547, 539), (539, 547, 548, 540), (540, 548, 549, 541), (541, 549, 550, 542), (542, 550, 551, 543), (543, 551, 544, 536), (544, 552, 553, 545), (545, 553, 554, 546), (546, 554, 555, 547), (547, 555, 556, 548), (548, 556, 557, 549), (549, 557, 558, 550), (550, 558, 559, 551), (551, 559, 552, 544), (552, 560, 561, 553), (553, 561, 562, 554), (554, 562, 563, 555), (555, 563, 564, 556), (556, 564, 565, 557), (557, 565, 566, 558), (558, 566, 567, 559), (559, 567, 560, 552), (560, 568, 569, 561), (561, 569, 570, 562), (562, 570, 571, 563), (563, 571, 572, 564), (564, 572, 573, 565), (565, 573, 574, 566), (566, 574, 575, 567), (567, 575, 568, 560), (568, 576, 577, 569), (569, 577, 578, 570), (570, 578, 579, 571), (571, 579, 580, 572), (572, 580, 581, 573), (573, 581, 582, 574), (574, 582, 583, 575), (575, 583, 576, 568), (576, 584, 585, 577), (577, 585, 586, 578), (578, 586, 587, 579), (579, 587, 588, 580), (580, 588, 589, 581), (581, 589, 590, 582), (582, 590, 591, 583), (583, 591, 584, 576), (584, 592, 593, 585), (585, 593, 594, 586), (586, 594, 595, 587), (587, 595, 596, 588), (588, 596, 597, 589), (589, 597, 598, 590), (590, 598, 599, 591), (591, 599, 592, 584), (592, 600, 601, 593), (593, 601, 602, 594), (594, 602, 603, 595), (595, 603, 604, 596), (596, 604, 605, 597), (597, 605, 606, 598), (598, 606, 607, 599), (599, 607, 600, 592), (600, 608, 609, 601), (601, 609, 610, 602), (602, 610, 611, 603), (603, 611, 612, 604), (604, 612, 613, 605), (605, 613, 614, 606), (606, 614, 615, 607), (607, 615, 608, 600), (608, 616, 617, 609), (609, 617, 618, 610), (610, 618, 619, 611), (611, 619, 620, 612), (612, 620, 621, 613), (613, 621, 622, 614), (614, 622, 623, 615), (615, 623, 616, 608), (616, 624, 625, 617), (617, 625, 626, 618), (618, 626, 627, 619), (619, 627, 628, 620), (620, 628, 629, 621), (621, 629, 630, 622), (622, 630, 631, 623), (623, 631, 624, 616), (624, 632, 633, 625), (625, 633, 634, 626), (626, 634, 635, 627), (627, 635, 636, 628), (628, 636, 637, 629), (629, 637, 638, 630), (630, 638, 639, 631), (631, 639, 632, 624), (632, 640, 641, 633), (633, 641, 642, 634), (634, 642, 643, 635), (635, 643, 644, 636), (636, 644, 645, 637), (637, 645, 646, 638), (638, 646, 647, 639), (639, 647, 640, 632), (640, 648, 649, 641), (641, 649, 650, 642), (642, 650, 651, 643), (643, 651, 652, 644), (644, 652, 653, 645), (645, 653, 654, 646), (646, 654, 655, 647), (647, 655, 648, 640), (648, 656, 657, 649), (649, 657, 658, 650), (650, 658, 659, 651), (651, 659, 660, 652), (652, 660, 661, 653), (653, 661, 662, 654), (654, 662, 663, 655), (655, 663, 656, 648), (656, 664, 665, 657), (657, 665, 666, 658), (658, 666, 667, 659), (659, 667, 668, 660), (660, 668, 669, 661), (661, 669, 670, 662), (662, 670, 671, 663), (663, 671, 664, 656), (664, 672, 673, 665), (665, 673, 674, 666), (666, 674, 675, 667), (667, 675, 676, 668), (668, 676, 677, 669), (669, 677, 678, 670), (670, 678, 679, 671), (671, 679, 672, 664), (672, 680, 681, 673), (673, 681, 682, 674), (674, 682, 683, 675), (675, 683, 684, 676), (676, 684, 685, 677), (677, 685, 686, 678), (678, 686, 687, 679), (679, 687, 680, 672), (680, 688, 689, 681), (681, 689, 690, 682), (682, 690, 691, 683), (683, 691, 692, 684), (684, 692, 693, 685), (685, 693, 694, 686), (686, 694, 695, 687), (687, 695, 688, 680), (688, 696, 697, 689), (689, 697, 698, 690), (690, 698, 699, 691), (691, 699, 700, 692), (692, 700, 701, 693), (693, 701, 702, 694), (694, 702, 703, 695), (695, 703, 696, 688), (696, 704, 705, 697), (697, 705, 706, 698), (698, 706, 707, 699), (699, 707, 708, 700), (700, 708, 709, 701), (701, 709, 710, 702), (702, 710, 711, 703), (703, 711, 704, 696), (704, 712, 713, 705), (705, 713, 714, 706), (706, 714, 715, 707), (707, 715, 716, 708), (708, 716, 717, 709), (709, 717, 718, 710), (710, 718, 719, 711), (711, 719, 712, 704), (425, 713, 712, 424)])
me_sphere_002.polygons.foreach_set('use_smooth', [True] * 736)
_uv = me_sphere_002.uv_layers.new(name='UVMap')
_uv.uv.foreach_set('vector', [0.25, 0.0001007, 0.2489, 0.08563, 0.1914, 0.09615, 0.1632, 0.01541, 0.2481, 0.1492, 0.2485, 0.2029, 0.2311, 0.2065, 0.2124, 0.1562, 0.7485, 0.2029, 0.7481, 0.1492, 0.784, 0.1549, 0.766, 0.2055, 0.7489, 0.08563, 0.75, 0.0001007, 0.8368, 0.01541, 0.8065, 0.0954, 0.2489, 0.08563, 0.2481, 0.1492, 0.2124, 0.1562, 0.1914, 0.09615, 0.2485, 0.2029, 0.25, 0.2539, 0.2311, 0.2065, 0.75, 0.2539, 0.7485, 0.2029, 0.766, 0.2055, 0.7481, 0.1492, 0.7489, 0.08563, 0.8065, 0.0954, 0.784, 0.1549, 0.766, 0.2055, 0.784, 0.1549, 0.8158, 0.1725, 0.7816, 0.2139, 0.8065, 0.0954, 0.8368, 0.01541, 0.9131, 0.05949, 0.8573, 0.1243, 0.1914, 0.09615, 0.2124, 0.1562, 0.1812, 0.175, 0.141, 0.1257, 0.2311, 0.2065, 0.25, 0.2539, 0.2161, 0.2158, 0.75, 0.2539, 0.766, 0.2055, 0.7816, 0.2139, 0.784, 0.1549, 0.8065, 0.0954, 0.8573, 0.1243, 0.8158, 0.1725, 0.1632, 0.01541, 0.1914, 0.09615, 0.141, 0.1257, 0.08688, 0.05949, 0.2124, 0.1562, 0.2311, 0.2065, 0.2161, 0.2158, 0.1812, 0.175, 0.2161, 0.2158, 0.25, 0.2539, 0.2051, 0.2297, 0.75, 0.2539, 0.7816, 0.2139, 0.7934, 0.2271, 0.8158, 0.1725, 0.8573, 0.1243, 0.8952, 0.1688, 0.8397, 0.1999, 0.08688, 0.05949, 0.141, 0.1257, 0.1037, 0.1707, 0.03024, 0.127, 0.1812, 0.175, 0.2161, 0.2158, 0.2051, 0.2297, 0.1584, 0.2032, 0.7816, 0.2139, 0.8158, 0.1725, 0.8397, 0.1999, 0.7934, 0.2271, 0.8573, 0.1243, 0.9131, 0.05949, 0.9698, 0.127, 0.8952, 0.1688, 0.141, 0.1257, 0.1812, 0.175, 0.1584, 0.2032, 0.1037, 0.1707, 0.8397, 0.1999, 0.8952, 0.1688, 0.9155, 0.2236, 0.8527, 0.2338, 0.03024, 0.127, 0.1037, 0.1707, 0.08412, 0.2258, 0.0001007, 0.2098, 0.1584, 0.2032, 0.2051, 0.2297, 0.1995, 0.2465, 0.1466, 0.2376, 0.7934, 0.2271, 0.8397, 0.1999, 0.8527, 0.2338, 0.7999, 0.2435, 0.8952, 0.1688, 0.9698, 0.127, 0.9999, 0.2098, 0.9155, 0.2236, 0.1037, 0.1707, 0.1584, 0.2032, 0.1466, 0.2376, 0.08412, 0.2258, 0.2051, 0.2297, 0.25, 0.2539, 0.1995, 0.2465, 0.75, 0.2539, 0.7934, 0.2271, 0.7999, 0.2435, 0.7999, 0.2435, 0.8527, 0.2338, 0.8534, 0.2701, 0.8005, 0.2612, 0.9155, 0.2236, 0.9999, 0.2098, 0.9999, 0.2979, 0.9159, 0.282, 0.08412, 0.2258, 0.1466, 0.2376, 0.1473, 0.274, 0.0845, 0.2842, 0.1995, 0.2465, 0.25, 0.2539, 0.2001, 0.2642, 0.75, 0.2539, 0.7999, 0.2435, 0.8005, 0.2612, 0.8527, 0.2338, 0.9155, 0.2236, 0.9159, 0.282, 0.8534, 0.2701, 0.0001007, 0.2098, 0.08412, 0.2258, 0.0845, 0.2842, 0.0001008, 0.2979, 0.1466, 0.2376, 0.1995, 0.2465, 0.2001, 0.2642, 0.1473, 0.274, 0.9159, 0.282, 0.9999, 0.2979, 0.9698, 0.3808, 0.8963, 0.337, 0.0845, 0.2842, 0.1473, 0.274, 0.1603, 0.3079, 0.1048, 0.339, 0.2001, 0.2642, 0.25, 0.2539, 0.2066, 0.2807, 0.75, 0.2539, 0.8005, 0.2612, 0.7949, 0.278, 0.8534, 0.2701, 0.9159, 0.282, 0.8963, 0.337, 0.8416, 0.3045, 0.0001008, 0.2979, 0.0845, 0.2842, 0.1048, 0.339, 0.03024, 0.3808, 0.1473, 0.274, 0.2001, 0.2642, 0.2066, 0.2807, 0.1603, 0.3079, 0.8005, 0.2612, 0.8534, 0.2701, 0.8416, 0.3045, 0.7949, 0.278, 0.75, 0.2539, 0.7949, 0.278, 0.7839, 0.2919, 0.8416, 0.3045, 0.8963, 0.337, 0.859, 0.3821, 0.8188, 0.3328, 0.03024, 0.3808, 0.1048, 0.339, 0.1427, 0.3835, 0.08688, 0.4483, 0.1603, 0.3079, 0.2066, 0.2807, 0.2184, 0.2939, 0.1842, 0.3353, 0.7949, 0.278, 0.8416, 0.3045, 0.8188, 0.3328, 0.7839, 0.2919, 0.8963, 0.337, 0.9698, 0.3808, 0.9131, 0.4483, 0.859, 0.3821, 0.1048, 0.339, 0.1603, 0.3079, 0.1842, 0.3353, 0.1427, 0.3835, 0.2066, 0.2807, 0.25, 0.2539, 0.2184, 0.2939, 0.08688, 0.4483, 0.1427, 0.3835, 0.1935, 0.4124, 0.1632, 0.4923, 0.1842, 0.3353, 0.2184, 0.2939, 0.234, 0.3023, 0.216, 0.3529, 0.7839, 0.2919, 0.8188, 0.3328, 0.7876, 0.3516, 0.7689, 0.3012, 0.859, 0.3821, 0.9131, 0.4483, 0.8368, 0.4923, 0.8086, 0.4116, 0.1427, 0.3835, 0.1842, 0.3353, 0.216, 0.3529, 0.1935, 0.4124, 0.2184, 0.2939, 0.25, 0.2539, 0.234, 0.3023, 0.75, 0.2539, 0.7839, 0.2919, 0.7689, 0.3012, 0.8188, 0.3328, 0.859, 0.3821, 0.8086, 0.4116, 0.7876, 0.3516, 0.7689, 0.3012, 0.7876, 0.3516, 0.7519, 0.3585, 0.7515, 0.3048, 0.8086, 0.4116, 0.8368, 0.4923, 0.75, 0.5077, 0.7511, 0.4221, 0.1935, 0.4124, 0.216, 0.3529, 0.2519, 0.3585, 0.2511, 0.4221, 0.234, 0.3023, 0.25, 0.2539, 0.2515, 0.3048, 0.75, 0.2539, 0.7689, 0.3012, 0.7515, 0.3048, 0.7876, 0.3516, 0.8086, 0.4116, 0.7511, 0.4221, 0.7519, 0.3585, 0.1632, 0.4923, 0.1935, 0.4124, 0.2511, 0.4221, 0.25, 0.5077, 0.216, 0.3529, 0.234, 0.3023, 0.2515, 0.3048, 0.2519, 0.3585, 0.2511, 0.4221, 0.2519, 0.3585, 0.2876, 0.3516, 0.3086, 0.4116, 0.2515, 0.3048, 0.25, 0.2539, 0.2689, 0.3012, 0.75, 0.2539, 0.7515, 0.3048, 0.734, 0.3023, 0.7519, 0.3585, 0.7511, 0.4221, 0.6935, 0.4124, 0.716, 0.3529, 0.25, 0.5077, 0.2511, 0.4221, 0.3086, 0.4116, 0.3368, 0.4923, 0.2519, 0.3585, 0.2515, 0.3048, 0.2689, 0.3012, 0.2876, 0.3516, 0.7515, 0.3048, 0.7519, 0.3585, 0.716, 0.3529, 0.734, 0.3023, 0.7511, 0.4221, 0.75, 0.5077, 0.6632, 0.4923, 0.6935, 0.4124, 0.75, 0.2539, 0.734, 0.3023, 0.7184, 0.2939, 0.716, 0.3529, 0.6935, 0.4124, 0.6427, 0.3835, 0.6842, 0.3353, 0.3368, 0.4923, 0.3086, 0.4116, 0.359, 0.3821, 0.4131, 0.4483, 0.2876, 0.3516, 0.2689, 0.3012, 0.2839, 0.2919, 0.3188, 0.3328, 0.734, 0.3023, 0.716, 0.3529, 0.6842, 0.3353, 0.7184, 0.2939, 0.6935, 0.4124, 0.6632, 0.4923, 0.5869, 0.4483, 0.6427, 0.3835, 0.3086, 0.4116, 0.2876, 0.3516, 0.3188, 0.3328, 0.359, 0.3821, 0.2689, 0.3012, 0.25, 0.2539, 0.2839, 0.2919, 0.3188, 0.3328, 0.2839, 0.2919, 0.2949, 0.278, 0.3416, 0.3045, 0.7184, 0.2939, 0.6842, 0.3353, 0.6603, 0.3079, 0.7066, 0.2807, 0.6427, 0.3835, 0.5869, 0.4483, 0.5302, 0.3808, 0.6048, 0.339, 0.359, 0.3821, 0.3188, 0.3328, 0.3416, 0.3045, 0.3963, 0.337, 0.2839, 0.2919, 0.25, 0.2539, 0.2949, 0.278, 0.75, 0.2539, 0.7184, 0.2939, 0.7066, 0.2807, 0.6842, 0.3353, 0.6427, 0.3835, 0.6048, 0.339, 0.6603, 0.3079, 0.4131, 0.4483, 0.359, 0.3821, 0.3963, 0.337, 0.4698, 0.3808, 0.7066, 0.2807, 0.6603, 0.3079, 0.6473, 0.274, 0.7001, 0.2642, 0.6048, 0.339, 0.5302, 0.3808, 0.5001, 0.2979, 0.5845, 0.2842, 0.3963, 0.337, 0.3416, 0.3045, 0.3534, 0.2701, 0.4159, 0.282, 0.2949, 0.278, 0.25, 0.2539, 0.3005, 0.2612, 0.75, 0.2539, 0.7066, 0.2807, 0.7001, 0.2642, 0.6603, 0.3079, 0.6048, 0.339, 0.5845, 0.2842, 0.6473, 0.274, 0.4698, 0.3808, 0.3963, 0.337, 0.4159, 0.282, 0.4999, 0.2979, 0.3416, 0.3045, 0.2949, 0.278, 0.3005, 0.2612, 0.3534, 0.2701, 0.3005, 0.2612, 0.25, 0.2539, 0.2999, 0.2435, 0.75, 0.2539, 0.7001, 0.2642, 0.6995, 0.2465, 0.6473, 0.274, 0.5845, 0.2842, 0.5841, 0.2258, 0.6466, 0.2376, 0.4999, 0.2979, 0.4159, 0.282, 0.4155, 0.2236, 0.4999, 0.2098, 0.3534, 0.2701, 0.3005, 0.2612, 0.2999, 0.2435, 0.3527, 0.2338, 0.7001, 0.2642, 0.6473, 0.274, 0.6466, 0.2376, 0.6995, 0.2465, 0.5845, 0.2842, 0.5001, 0.2979, 0.5001, 0.2098, 0.5841, 0.2258, 0.4159, 0.282, 0.3534, 0.2701, 0.3527, 0.2338, 0.4155, 0.2236, 0.6466, 0.2376, 0.5841, 0.2258, 0.6037, 0.1707, 0.6584, 0.2032, 0.4999, 0.2098, 0.4155, 0.2236, 0.3952, 0.1688, 0.4698, 0.127, 0.3527, 0.2338, 0.2999, 0.2435, 0.2934, 0.2271, 0.3397, 0.1999, 0.6995, 0.2465, 0.6466, 0.2376, 0.6584, 0.2032, 0.7051, 0.2297, 0.5841, 0.2258, 0.5001, 0.2098, 0.5302, 0.127, 0.6037, 0.1707, 0.4155, 0.2236, 0.3527, 0.2338, 0.3397, 0.1999, 0.3952, 0.1688, 0.2999, 0.2435, 0.25, 0.2539, 0.2934, 0.2271, 0.75, 0.2539, 0.6995, 0.2465, 0.7051, 0.2297, 0.7051, 0.2297, 0.6584, 0.2032, 0.6812, 0.175, 0.7161, 0.2158, 0.6037, 0.1707, 0.5302, 0.127, 0.5869, 0.05949, 0.641, 0.1257, 0.3952, 0.1688, 0.3397, 0.1999, 0.3158, 0.1725, 0.3573, 0.1243, 0.2934, 0.2271, 0.25, 0.2539, 0.2816, 0.2139, 0.75, 0.2539, 0.7051, 0.2297, 0.7161, 0.2158, 0.6584, 0.2032, 0.6037, 0.1707, 0.641, 0.1257, 0.6812, 0.175, 0.4698, 0.127, 0.3952, 0.1688, 0.3573, 0.1243, 0.4131, 0.05949, 0.3397, 0.1999, 0.2934, 0.2271, 0.2816, 0.2139, 0.3158, 0.1725, 0.641, 0.1257, 0.5869, 0.05949, 0.6632, 0.01541, 0.6914, 0.09615, 0.3573, 0.1243, 0.3158, 0.1725, 0.284, 0.1549, 0.3065, 0.0954, 0.2816, 0.2139, 0.25, 0.2539, 0.266, 0.2055, 0.75, 0.2539, 0.7161, 0.2158, 0.7311, 0.2065, 0.6812, 0.175, 0.641, 0.1257, 0.6914, 0.09615, 0.7124, 0.1562, 0.4131, 0.05949, 0.3573, 0.1243, 0.3065, 0.0954, 0.3368, 0.01541, 0.3158, 0.1725, 0.2816, 0.2139, 0.266, 0.2055, 0.284, 0.1549, 0.7161, 0.2158, 0.6812, 0.175, 0.7124, 0.1562, 0.7311, 0.2065, 0.75, 0.2539, 0.7311, 0.2065, 0.7485, 0.2029, 0.7124, 0.1562, 0.6914, 0.09615, 0.7489, 0.08563, 0.7481, 0.1492, 0.3368, 0.01541, 0.3065, 0.0954, 0.2489, 0.08563, 0.25, 0.0001007, 0.284, 0.1549, 0.266, 0.2055, 0.2485, 0.2029, 0.2481, 0.1492, 0.7311, 0.2065, 0.7124, 0.1562, 0.7481, 0.1492, 0.7485, 0.2029, 0.6914, 0.09615, 0.6632, 0.01541, 0.75, 0.0001007, 0.7489, 0.08563, 0.3065, 0.0954, 0.284, 0.1549, 0.2481, 0.1492, 0.2489, 0.08563, 0.266, 0.2055, 0.25, 0.2539, 0.2485, 0.2029, 0.4362, 0.976, 0.469, 0.9736, 0.4688, 0.9838, 0.436, 0.9854, 0.4359, 0.9673, 0.4689, 0.9641, 0.469, 0.9736, 0.4362, 0.976, 0.4354, 0.9586, 0.4687, 0.9553, 0.4689, 0.9641, 0.4359, 0.9673, 0.4348, 0.9496, 0.4685, 0.9469, 0.4687, 0.9553, 0.4354, 0.9586, 0.4347, 0.94, 0.4685, 0.9383, 0.4685, 0.9469, 0.4348, 0.9496, 0.4352, 0.9299, 0.4687, 0.9291, 0.4685, 0.9383, 0.4347, 0.94, 0.4362, 0.9195, 0.4692, 0.919, 0.4687, 0.9291, 0.4352, 0.9299, 0.4351, 0.9956, 0.4107, 0.9945, 0.4107, 0.9847, 0.436, 0.9854, 0.436, 0.9854, 0.4107, 0.9847, 0.4108, 0.9757, 0.4362, 0.976, 0.4362, 0.976, 0.4108, 0.9757, 0.4109, 0.9671, 0.4359, 0.9673, 0.4359, 0.9673, 0.4109, 0.9671, 0.411, 0.9585, 0.4354, 0.9586, 0.4354, 0.9586, 0.411, 0.9585, 0.4111, 0.9496, 0.4348, 0.9496, 0.4348, 0.9496, 0.4111, 0.9496, 0.4114, 0.9399, 0.4347, 0.94, 0.4347, 0.94, 0.4114, 0.9399, 0.4115, 0.9293, 0.4352, 0.9299, 0.4352, 0.9299, 0.4115, 0.9293, 0.4114, 0.9188, 0.4362, 0.9195, 0.4107, 0.9945, 0.3864, 0.9944, 0.3865, 0.9847, 0.4107, 0.9847, 0.4107, 0.9847, 0.3865, 0.9847, 0.3865, 0.9755, 0.4108, 0.9757, 0.4108, 0.9757, 0.3865, 0.9755, 0.3867, 0.9667, 0.4109, 0.9671, 0.4109, 0.9671, 0.3867, 0.9667, 0.3868, 0.958, 0.411, 0.9585, 0.411, 0.9585, 0.3868, 0.958, 0.3869, 0.9491, 0.4111, 0.9496, 0.4111, 0.9496, 0.3869, 0.9491, 0.3871, 0.9396, 0.4114, 0.9399, 0.4114, 0.9399, 0.3871, 0.9396, 0.387, 0.9296, 0.4115, 0.9293, 0.4115, 0.9293, 0.387, 0.9296, 0.3867, 0.9194, 0.4114, 0.9188, 0.3864, 0.9944, 0.3624, 0.9943, 0.3624, 0.9846, 0.3865, 0.9847, 0.3865, 0.9847, 0.3624, 0.9846, 0.3624, 0.9752, 0.3865, 0.9755, 0.3865, 0.9755, 0.3624, 0.9752, 0.3625, 0.9663, 0.3867, 0.9667, 0.3867, 0.9667, 0.3625, 0.9663, 0.3627, 0.9576, 0.3868, 0.958, 0.3868, 0.958, 0.3627, 0.9576, 0.3629, 0.9488, 0.3869, 0.9491, 0.3869, 0.9491, 0.3629, 0.9488, 0.3629, 0.9396, 0.3871, 0.9396, 0.3871, 0.9396, 0.3629, 0.9396, 0.3628, 0.9301, 0.387, 0.9296, 0.387, 0.9296, 0.3628, 0.9301, 0.3625, 0.9202, 0.3867, 0.9194, 0.3624, 0.9943, 0.3386, 0.9944, 0.3383, 0.9845, 0.3624, 0.9846, 0.3624, 0.9846, 0.3383, 0.9845, 0.3383, 0.9749, 0.3624, 0.9752, 0.3624, 0.9752, 0.3383, 0.9749, 0.3386, 0.9658, 0.3625, 0.9663, 0.3625, 0.9663, 0.3386, 0.9658, 0.3389, 0.9571, 0.3627, 0.9576, 0.3627, 0.9576, 0.3389, 0.9571, 0.3391, 0.9485, 0.3629, 0.9488, 0.3629, 0.9488, 0.3391, 0.9485, 0.3391, 0.9398, 0.3629, 0.9396, 0.3629, 0.9396, 0.3391, 0.9398, 0.3389, 0.9306, 0.3628, 0.9301, 0.3628, 0.9301, 0.3389, 0.9306, 0.3385, 0.9209, 0.3625, 0.9202, 0.3386, 0.9944, 0.3148, 0.9955, 0.314, 0.985, 0.3383, 0.9845, 0.3383, 0.9845, 0.314, 0.985, 0.314, 0.9744, 0.3383, 0.9749, 0.3383, 0.9749, 0.314, 0.9744, 0.3148, 0.9648, 0.3386, 0.9658, 0.3386, 0.9658, 0.3148, 0.9648, 0.3155, 0.9562, 0.3389, 0.9571, 0.3389, 0.9571, 0.3155, 0.9562, 0.3158, 0.9482, 0.3391, 0.9485, 0.3391, 0.9485, 0.3158, 0.9482, 0.3159, 0.94, 0.3391, 0.9398, 0.3391, 0.9398, 0.3159, 0.94, 0.3155, 0.9315, 0.3389, 0.9306, 0.3389, 0.9306, 0.3155, 0.9315, 0.3147, 0.9219, 0.3385, 0.9209, 0.3148, 0.9955, 0.292, 0.9967, 0.2916, 0.9853, 0.314, 0.985, 0.314, 0.985, 0.2916, 0.9853, 0.2913, 0.9742, 0.314, 0.9744, 0.314, 0.9744, 0.2913, 0.9742, 0.2918, 0.9639, 0.3148, 0.9648, 0.3148, 0.9648, 0.2918, 0.9639, 0.2923, 0.9552, 0.3155, 0.9562, 0.3155, 0.9562, 0.2923, 0.9552, 0.2926, 0.9474, 0.3158, 0.9482, 0.3158, 0.9482, 0.2926, 0.9474, 0.2926, 0.94, 0.3159, 0.94, 0.3159, 0.94, 0.2926, 0.94, 0.2925, 0.9318, 0.3155, 0.9315, 0.3155, 0.9315, 0.2925, 0.9318, 0.292, 0.9221, 0.3147, 0.9219, 0.292, 0.9967, 0.2699, 0.996, 0.2706, 0.9852, 0.2916, 0.9853, 0.2916, 0.9853, 0.2706, 0.9852, 0.2703, 0.974, 0.2913, 0.9742, 0.2913, 0.9742, 0.2703, 0.974, 0.2697, 0.9638, 0.2918, 0.9639, 0.2918, 0.9639, 0.2697, 0.9638, 0.2692, 0.9551, 0.2923, 0.9552, 0.2923, 0.9552, 0.2692, 0.9551, 0.2691, 0.9473, 0.2926, 0.9474, 0.2926, 0.9474, 0.2691, 0.9473, 0.2691, 0.9396, 0.2926, 0.94, 0.2926, 0.94, 0.2691, 0.9396, 0.2695, 0.9316, 0.2925, 0.9318, 0.2925, 0.9318, 0.2695, 0.9316, 0.2701, 0.9224, 0.292, 0.9221, 0.2699, 0.996, 0.2467, 0.9945, 0.2474, 0.9846, 0.2706, 0.9852, 0.2706, 0.9852, 0.2474, 0.9846, 0.2474, 0.9744, 0.2703, 0.974, 0.2703, 0.974, 0.2474, 0.9744, 0.2468, 0.9647, 0.2697, 0.9638, 0.2697, 0.9638, 0.2468, 0.9647, 0.2462, 0.9557, 0.2692, 0.9551, 0.2692, 0.9551, 0.2462, 0.9557, 0.2459, 0.9473, 0.2691, 0.9473, 0.2691, 0.9473, 0.2459, 0.9473, 0.246, 0.939, 0.2691, 0.9396, 0.2691, 0.9396, 0.246, 0.939, 0.2465, 0.9305, 0.2695, 0.9316, 0.2695, 0.9316, 0.2465, 0.9305, 0.2472, 0.9214, 0.2701, 0.9224, 0.2467, 0.9945, 0.2227, 0.9932, 0.2232, 0.9838, 0.2474, 0.9846, 0.2474, 0.9846, 0.2232, 0.9838, 0.2234, 0.9746, 0.2474, 0.9744, 0.2474, 0.9744, 0.2234, 0.9746, 0.2232, 0.9657, 0.2468, 0.9647, 0.2468, 0.9647, 0.2232, 0.9657, 0.2228, 0.9568, 0.2462, 0.9557, 0.2462, 0.9557, 0.2228, 0.9568, 0.2223, 0.9479, 0.2459, 0.9473, 0.2459, 0.9473, 0.2223, 0.9479, 0.2222, 0.9386, 0.246, 0.939, 0.246, 0.939, 0.2222, 0.9386, 0.2226, 0.9291, 0.2465, 0.9305, 0.2465, 0.9305, 0.2226, 0.9291, 0.2234, 0.9196, 0.2472, 0.9214, 0.2227, 0.9932, 0.1987, 0.9923, 0.1992, 0.9832, 0.2232, 0.9838, 0.2232, 0.9838, 0.1992, 0.9832, 0.1993, 0.9746, 0.2234, 0.9746, 0.2234, 0.9746, 0.1993, 0.9746, 0.1994, 0.9663, 0.2232, 0.9657, 0.2232, 0.9657, 0.1994, 0.9663, 0.1991, 0.9577, 0.2228, 0.9568, 0.2228, 0.9568, 0.1991, 0.9577, 0.1986, 0.9485, 0.2223, 0.9479, 0.2223, 0.9479, 0.1986, 0.9485, 0.1983, 0.9383, 0.2222, 0.9386, 0.2222, 0.9386, 0.1983, 0.9383, 0.1986, 0.9278, 0.2226, 0.9291, 0.2226, 0.9291, 0.1986, 0.9278, 0.1994, 0.9177, 0.2234, 0.9196, 0.1987, 0.9923, 0.1753, 0.9915, 0.1756, 0.9824, 0.1992, 0.9832, 0.1992, 0.9832, 0.1756, 0.9824, 0.1757, 0.9744, 0.1993, 0.9746, 0.1993, 0.9746, 0.1757, 0.9744, 0.1758, 0.9667, 0.1994, 0.9663, 0.1994, 0.9663, 0.1758, 0.9667, 0.1758, 0.9586, 0.1991, 0.9577, 0.1991, 0.9577, 0.1758, 0.9586, 0.1754, 0.9495, 0.1986, 0.9485, 0.1986, 0.9485, 0.1754, 0.9495, 0.175, 0.9386, 0.1983, 0.9383, 0.1983, 0.9383, 0.175, 0.9386, 0.1752, 0.9267, 0.1986, 0.9278, 0.1986, 0.9278, 0.1752, 0.9267, 0.1759, 0.9158, 0.1994, 0.9177, 0.1753, 0.9915, 0.1524, 0.9921, 0.1517, 0.9824, 0.1756, 0.9824, 0.1756, 0.9824, 0.1517, 0.9824, 0.1515, 0.9741, 0.1757, 0.9744, 0.1757, 0.9744, 0.1515, 0.9741, 0.1515, 0.9664, 0.1758, 0.9667, 0.1758, 0.9667, 0.1515, 0.9664, 0.152, 0.9584, 0.1758, 0.9586, 0.1758, 0.9586, 0.152, 0.9584, 0.1528, 0.9491, 0.1754, 0.9495, 0.1754, 0.9495, 0.1528, 0.9491, 0.1533, 0.9382, 0.175, 0.9386, 0.175, 0.9386, 0.1533, 0.9382, 0.1532, 0.9265, 0.1752, 0.9267, 0.1752, 0.9267, 0.1532, 0.9265, 0.1524, 0.9149, 0.1759, 0.9158, 0.1524, 0.9921, 0.1281, 0.9931, 0.1276, 0.9832, 0.1517, 0.9824, 0.1517, 0.9824, 0.1276, 0.9832, 0.1275, 0.9742, 0.1515, 0.9741, 0.1515, 0.9741, 0.1275, 0.9742, 0.1275, 0.9656, 0.1515, 0.9664, 0.1515, 0.9664, 0.1275, 0.9656, 0.1278, 0.957, 0.152, 0.9584, 0.152, 0.9584, 0.1278, 0.957, 0.1283, 0.9479, 0.1528, 0.9491, 0.1528, 0.9491, 0.1283, 0.9479, 0.1287, 0.938, 0.1533, 0.9382, 0.1533, 0.9382, 0.1287, 0.938, 0.1285, 0.9275, 0.1532, 0.9265, 0.1532, 0.9265, 0.1285, 0.9275, 0.1279, 0.9169, 0.1524, 0.9149, 0.1281, 0.9931, 0.1035, 0.9936, 0.1032, 0.9836, 0.1276, 0.9832, 0.1276, 0.9832, 0.1032, 0.9836, 0.1031, 0.9743, 0.1275, 0.9742, 0.1275, 0.9742, 0.1031, 0.9743, 0.1032, 0.9652, 0.1275, 0.9656, 0.1275, 0.9656, 0.1032, 0.9652, 0.1034, 0.9562, 0.1278, 0.957, 0.1278, 0.957, 0.1034, 0.9562, 0.1037, 0.9471, 0.1283, 0.9479, 0.1283, 0.9479, 0.1037, 0.9471, 0.1039, 0.9378, 0.1287, 0.938, 0.1287, 0.938, 0.1039, 0.9378, 0.1038, 0.9278, 0.1285, 0.9275, 0.1285, 0.9275, 0.1038, 0.9278, 0.1036, 0.9177, 0.1279, 0.9169, 0.1035, 0.9936, 0.07874, 0.994, 0.07849, 0.9839, 0.1032, 0.9836, 0.1032, 0.9836, 0.07849, 0.9839, 0.07844, 0.974, 0.1031, 0.9743, 0.1031, 0.9743, 0.07844, 0.974, 0.07858, 0.9647, 0.1032, 0.9652, 0.1032, 0.9652, 0.07858, 0.9647, 0.07877, 0.9557, 0.1034, 0.9562, 0.1034, 0.9562, 0.07877, 0.9557, 0.07897, 0.9468, 0.1037, 0.9471, 0.1037, 0.9471, 0.07897, 0.9468, 0.07916, 0.9375, 0.1039, 0.9378, 0.1039, 0.9378, 0.07916, 0.9375, 0.07917, 0.9279, 0.1038, 0.9278, 0.1038, 0.9278, 0.07917, 0.9279, 0.07911, 0.9179, 0.1036, 0.9177, 0.07874, 0.994, 0.05414, 0.9945, 0.05378, 0.9841, 0.07849, 0.9839, 0.07849, 0.9839, 0.05378, 0.9841, 0.05365, 0.974, 0.07844, 0.974, 0.07844, 0.974, 0.05365, 0.974, 0.0538, 0.9643, 0.07858, 0.9647, 0.07858, 0.9647, 0.0538, 0.9643, 0.05398, 0.9552, 0.07877, 0.9557, 0.07877, 0.9557, 0.05398, 0.9552, 0.05413, 0.9463, 0.07897, 0.9468, 0.07897, 0.9468, 0.05413, 0.9463, 0.05429, 0.9372, 0.07916, 0.9375, 0.07916, 0.9375, 0.05429, 0.9372, 0.0544, 0.9277, 0.07917, 0.9279, 0.07917, 0.9279, 0.0544, 0.9277, 0.05452, 0.9177, 0.07911, 0.9179, 0.05414, 0.9945, 0.02966, 0.9956, 0.02914, 0.9849, 0.05378, 0.9841, 0.05378, 0.9841, 0.02914, 0.9849, 0.02876, 0.9743, 0.05365, 0.974, 0.05365, 0.974, 0.02876, 0.9743, 0.02842, 0.9642, 0.0538, 0.9643, 0.0538, 0.9643, 0.02842, 0.9642, 0.02831, 0.9547, 0.05398, 0.9552, 0.05398, 0.9552, 0.02831, 0.9547, 0.02845, 0.9456, 0.05413, 0.9463, 0.05413, 0.9463, 0.02845, 0.9456, 0.02883, 0.9365, 0.05429, 0.9372, 0.05429, 0.9372, 0.02883, 0.9365, 0.02936, 0.9269, 0.0544, 0.9277, 0.0544, 0.9277, 0.02936, 0.9269, 0.0301, 0.9167, 0.05452, 0.9177, 0.02966, 0.9956, 0.005699, 0.9966, 0.004976, 0.9864, 0.02914, 0.9849, 0.02914, 0.9849, 0.004976, 0.9864, 0.003297, 0.9761, 0.02876, 0.9743, 0.02876, 0.9743, 0.003297, 0.9761, 0.001357, 0.966, 0.02842, 0.9642, 0.02842, 0.9642, 0.001357, 0.966, 5.615e-05, 0.9556, 0.02831, 0.9547, 0.02831, 0.9547, 5.615e-05, 0.9556, 0.0001207, 0.9449, 0.02845, 0.9456, 0.02845, 0.9456, 0.0001207, 0.9449, 0.001646, 0.9343, 0.02883, 0.9365, 0.02883, 0.9365, 0.001646, 0.9343, 0.00402, 0.924, 0.02936, 0.9269, 0.02936, 0.9269, 0.00402, 0.924, 0.006057, 0.9137, 0.0301, 0.9167, 0.9082, 0.9999, 0.8838, 0.9968, 0.8846, 0.9866, 0.91, 0.9894, 0.91, 0.9894, 0.8846, 0.9866, 0.885, 0.9771, 0.9121, 0.9789, 0.9121, 0.9789, 0.885, 0.9771, 0.8852, 0.9682, 0.9135, 0.9682, 0.9135, 0.9682, 0.8852, 0.9682, 0.8851, 0.9591, 0.9136, 0.9575, 0.9136, 0.9575, 0.8851, 0.9591, 0.8847, 0.9494, 0.9123, 0.947, 0.9123, 0.947, 0.8847, 0.9494, 0.8843, 0.9389, 0.9104, 0.9368, 0.9104, 0.9368, 0.8843, 0.9389, 0.884, 0.9279, 0.9087, 0.9266, 0.9087, 0.9266, 0.884, 0.9279, 0.8837, 0.917, 0.9078, 0.9164, 0.8838, 0.9968, 0.8589, 0.9961, 0.859, 0.9861, 0.8846, 0.9866, 0.8846, 0.9866, 0.859, 0.9861, 0.8591, 0.9768, 0.885, 0.9771, 0.885, 0.9771, 0.8591, 0.9768, 0.8592, 0.9679, 0.8852, 0.9682, 0.8852, 0.9682, 0.8592, 0.9679, 0.8593, 0.9588, 0.8851, 0.9591, 0.8851, 0.9591, 0.8593, 0.9588, 0.8594, 0.9494, 0.8847, 0.9494, 0.8847, 0.9494, 0.8594, 0.9494, 0.8595, 0.9394, 0.8843, 0.9389, 0.8843, 0.9389, 0.8595, 0.9394, 0.8592, 0.9289, 0.884, 0.9279, 0.884, 0.9279, 0.8592, 0.9289, 0.8587, 0.9184, 0.8837, 0.917, 0.8589, 0.9961, 0.834, 0.9959, 0.834, 0.986, 0.859, 0.9861, 0.859, 0.9861, 0.834, 0.986, 0.834, 0.9766, 0.8591, 0.9768, 0.8591, 0.9768, 0.834, 0.9766, 0.8341, 0.9674, 0.8592, 0.9679, 0.8592, 0.9679, 0.8341, 0.9674, 0.8343, 0.9584, 0.8593, 0.9588, 0.8593, 0.9588, 0.8343, 0.9584, 0.8344, 0.9492, 0.8594, 0.9494, 0.8594, 0.9494, 0.8344, 0.9492, 0.8345, 0.9395, 0.8595, 0.9394, 0.8595, 0.9394, 0.8345, 0.9395, 0.8343, 0.9295, 0.8592, 0.9289, 0.8592, 0.9289, 0.8343, 0.9295, 0.8339, 0.9194, 0.8587, 0.9184, 0.834, 0.9959, 0.8093, 0.9958, 0.8092, 0.9859, 0.834, 0.986, 0.834, 0.986, 0.8092, 0.9859, 0.8092, 0.9762, 0.834, 0.9766, 0.834, 0.9766, 0.8092, 0.9762, 0.8095, 0.967, 0.8341, 0.9674, 0.8341, 0.9674, 0.8095, 0.967, 0.8097, 0.958, 0.8343, 0.9584, 0.8343, 0.9584, 0.8097, 0.958, 0.8098, 0.9491, 0.8344, 0.9492, 0.8344, 0.9492, 0.8098, 0.9491, 0.8098, 0.9398, 0.8345, 0.9395, 0.8345, 0.9395, 0.8098, 0.9398, 0.8095, 0.9302, 0.8343, 0.9295, 0.8343, 0.9295, 0.8095, 0.9302, 0.8091, 0.9202, 0.8339, 0.9194, 0.8093, 0.9958, 0.7849, 0.9961, 0.7845, 0.9858, 0.8092, 0.9859, 0.8092, 0.9859, 0.7845, 0.9858, 0.7846, 0.9758, 0.8092, 0.9762, 0.8092, 0.9762, 0.7846, 0.9758, 0.7851, 0.9664, 0.8095, 0.967, 0.8095, 0.967, 0.7851, 0.9664, 0.7855, 0.9575, 0.8097, 0.958, 0.8097, 0.958, 0.7855, 0.9575, 0.7857, 0.9489, 0.8098, 0.9491, 0.8098, 0.9491, 0.7857, 0.9489, 0.7856, 0.9402, 0.8098, 0.9398, 0.8098, 0.9398, 0.7856, 0.9402, 0.7851, 0.931, 0.8095, 0.9302, 0.8095, 0.9302, 0.7851, 0.931, 0.7845, 0.9211, 0.8091, 0.9202, 0.7849, 0.9961, 0.761, 0.9972, 0.7602, 0.9863, 0.7845, 0.9858, 0.7845, 0.9858, 0.7602, 0.9863, 0.7604, 0.9753, 0.7846, 0.9758, 0.7846, 0.9758, 0.7604, 0.9753, 0.7611, 0.9655, 0.7851, 0.9664, 0.7851, 0.9664, 0.7611, 0.9655, 0.7617, 0.9569, 0.7855, 0.9575, 0.7855, 0.9575, 0.7617, 0.9569, 0.7618, 0.9488, 0.7857, 0.9489, 0.7857, 0.9489, 0.7618, 0.9488, 0.7618, 0.9406, 0.7856, 0.9402, 0.7856, 0.9402, 0.7618, 0.9406, 0.7613, 0.9319, 0.7851, 0.931, 0.7851, 0.931, 0.7613, 0.9319, 0.7606, 0.9221, 0.7845, 0.9211, 0.761, 0.9972, 0.7382, 0.9987, 0.738, 0.987, 0.7602, 0.9863, 0.7602, 0.9863, 0.738, 0.987, 0.7378, 0.9755, 0.7604, 0.9753, 0.7604, 0.9753, 0.7378, 0.9755, 0.7377, 0.965, 0.7611, 0.9655, 0.7611, 0.9655, 0.7377, 0.965, 0.7377, 0.9562, 0.7617, 0.9569, 0.7617, 0.9569, 0.7377, 0.9562, 0.7378, 0.9483, 0.7618, 0.9488, 0.7618, 0.9488, 0.7378, 0.9483, 0.7378, 0.9406, 0.7618, 0.9406, 0.7618, 0.9406, 0.7378, 0.9406, 0.7379, 0.9321, 0.7613, 0.9319, 0.7613, 0.9319, 0.7379, 0.9321, 0.738, 0.922, 0.7606, 0.9221, 0.7382, 0.9987, 0.715, 0.998, 0.7156, 0.987, 0.738, 0.987, 0.738, 0.987, 0.7156, 0.987, 0.7152, 0.9756, 0.7378, 0.9755, 0.7378, 0.9755, 0.7152, 0.9756, 0.7144, 0.9653, 0.7377, 0.965, 0.7377, 0.965, 0.7144, 0.9653, 0.7137, 0.9564, 0.7377, 0.9562, 0.7377, 0.9562, 0.7137, 0.9564, 0.7137, 0.9482, 0.7378, 0.9483, 0.7378, 0.9483, 0.7137, 0.9482, 0.7137, 0.9401, 0.7378, 0.9406, 0.7378, 0.9406, 0.7137, 0.9401, 0.7143, 0.9316, 0.7379, 0.9321, 0.7379, 0.9321, 0.7143, 0.9316, 0.7152, 0.9219, 0.738, 0.922, 0.715, 0.998, 0.6901, 0.9968, 0.6903, 0.9866, 0.7156, 0.987, 0.7156, 0.987, 0.6903, 0.9866, 0.6903, 0.9765, 0.7152, 0.9756, 0.7152, 0.9756, 0.6903, 0.9765, 0.69, 0.9666, 0.7144, 0.9653, 0.7144, 0.9653, 0.69, 0.9666, 0.6896, 0.9573, 0.7137, 0.9564, 0.7137, 0.9564, 0.6896, 0.9573, 0.6894, 0.9482, 0.7137, 0.9482, 0.7137, 0.9482, 0.6894, 0.9482, 0.6896, 0.9391, 0.7137, 0.9401, 0.7137, 0.9401, 0.6896, 0.9391, 0.6901, 0.9297, 0.7143, 0.9316, 0.7143, 0.9316, 0.6901, 0.9297, 0.6909, 0.9198, 0.7152, 0.9219, 0.6901, 0.9968, 0.6647, 0.9961, 0.665, 0.9862, 0.6903, 0.9866, 0.6903, 0.9866, 0.665, 0.9862, 0.6651, 0.9768, 0.6903, 0.9765, 0.6903, 0.9765, 0.6651, 0.9768, 0.6649, 0.9675, 0.69, 0.9666, 0.69, 0.9666, 0.6649, 0.9675, 0.6646, 0.9582, 0.6896, 0.9573, 0.6896, 0.9573, 0.6646, 0.9582, 0.6643, 0.9486, 0.6894, 0.9482, 0.6894, 0.9482, 0.6643, 0.9486, 0.6642, 0.9384, 0.6896, 0.9391, 0.6896, 0.9391, 0.6642, 0.9384, 0.6647, 0.9279, 0.6901, 0.9297, 0.6901, 0.9297, 0.6647, 0.9279, 0.6655, 0.9176, 0.6909, 0.9198, 0.6647, 0.9961, 0.639, 0.995, 0.6397, 0.9854, 0.665, 0.9862, 0.665, 0.9862, 0.6397, 0.9854, 0.64, 0.9767, 0.6651, 0.9768, 0.6651, 0.9768, 0.64, 0.9767, 0.64, 0.9682, 0.6649, 0.9675, 0.6649, 0.9675, 0.64, 0.9682, 0.6397, 0.9594, 0.6646, 0.9582, 0.6646, 0.9582, 0.6397, 0.9594, 0.639, 0.9495, 0.6643, 0.9486, 0.6643, 0.9486, 0.639, 0.9495, 0.6383, 0.9382, 0.6642, 0.9384, 0.6642, 0.9384, 0.6383, 0.9382, 0.6386, 0.9262, 0.6647, 0.9279, 0.6647, 0.9279, 0.6386, 0.9262, 0.6398, 0.9151, 0.6655, 0.9176, 0.639, 0.995, 0.6141, 0.9946, 0.6145, 0.9846, 0.6397, 0.9854, 0.6397, 0.9854, 0.6145, 0.9846, 0.6148, 0.9761, 0.64, 0.9767, 0.64, 0.9767, 0.6148, 0.9761, 0.6149, 0.9682, 0.64, 0.9682, 0.64, 0.9682, 0.6149, 0.9682, 0.615, 0.9597, 0.6397, 0.9594, 0.6397, 0.9594, 0.615, 0.9597, 0.6151, 0.9498, 0.639, 0.9495, 0.639, 0.9495, 0.6151, 0.9498, 0.6149, 0.938, 0.6383, 0.9382, 0.6383, 0.9382, 0.6149, 0.938, 0.6144, 0.9257, 0.6386, 0.9262, 0.6386, 0.9262, 0.6144, 0.9257, 0.6142, 0.9137, 0.6398, 0.9151, 0.6141, 0.9946, 0.59, 0.9937, 0.5897, 0.984, 0.6145, 0.9846, 0.6145, 0.9846, 0.5897, 0.984, 0.5897, 0.9754, 0.6148, 0.9761, 0.6148, 0.9761, 0.5897, 0.9754, 0.5899, 0.9671, 0.6149, 0.9682, 0.6149, 0.9682, 0.5899, 0.9671, 0.5904, 0.9586, 0.615, 0.9597, 0.615, 0.9597, 0.5904, 0.9586, 0.5912, 0.9493, 0.6151, 0.9498, 0.6151, 0.9498, 0.5912, 0.9493, 0.5917, 0.9384, 0.6149, 0.938, 0.6149, 0.938, 0.5917, 0.9384, 0.5911, 0.9268, 0.6144, 0.9257, 0.6144, 0.9257, 0.5911, 0.9268, 0.5898, 0.9157, 0.6142, 0.9137, 0.59, 0.9937, 0.5656, 0.9939, 0.5653, 0.9841, 0.5897, 0.984, 0.5897, 0.984, 0.5653, 0.9841, 0.5653, 0.975, 0.5897, 0.9754, 0.5897, 0.9754, 0.5653, 0.975, 0.5655, 0.9662, 0.5899, 0.9671, 0.5899, 0.9671, 0.5655, 0.9662, 0.5658, 0.9574, 0.5904, 0.9586, 0.5904, 0.9586, 0.5658, 0.9574, 0.5663, 0.9483, 0.5912, 0.9493, 0.5912, 0.9493, 0.5663, 0.9483, 0.5666, 0.9384, 0.5917, 0.9384, 0.5917, 0.9384, 0.5666, 0.9384, 0.5663, 0.9281, 0.5911, 0.9268, 0.5911, 0.9268, 0.5663, 0.9281, 0.5656, 0.9178, 0.5898, 0.9157, 0.5656, 0.9939, 0.5411, 0.9939, 0.541, 0.984, 0.5653, 0.9841, 0.5653, 0.9841, 0.541, 0.984, 0.541, 0.9745, 0.5653, 0.975, 0.5653, 0.975, 0.541, 0.9745, 0.5412, 0.9655, 0.5655, 0.9662, 0.5655, 0.9662, 0.5412, 0.9655, 0.5415, 0.9567, 0.5658, 0.9574, 0.5658, 0.9574, 0.5415, 0.9567, 0.5417, 0.9478, 0.5663, 0.9483, 0.5663, 0.9483, 0.5417, 0.9478, 0.5419, 0.9385, 0.5666, 0.9384, 0.5666, 0.9384, 0.5419, 0.9385, 0.5417, 0.9288, 0.5663, 0.9281, 0.5663, 0.9281, 0.5417, 0.9288, 0.5413, 0.9188, 0.5656, 0.9178, 0.5411, 0.9939, 0.5168, 0.994, 0.5167, 0.9839, 0.541, 0.984, 0.541, 0.984, 0.5167, 0.9839, 0.5168, 0.9743, 0.541, 0.9745, 0.541, 0.9745, 0.5168, 0.9743, 0.5171, 0.965, 0.5412, 0.9655, 0.5412, 0.9655, 0.5171, 0.965, 0.5173, 0.9561, 0.5415, 0.9567, 0.5415, 0.9567, 0.5173, 0.9561, 0.5174, 0.9474, 0.5417, 0.9478, 0.5417, 0.9478, 0.5174, 0.9474, 0.5174, 0.9385, 0.5419, 0.9385, 0.5419, 0.9385, 0.5174, 0.9385, 0.5173, 0.9291, 0.5417, 0.9288, 0.5417, 0.9288, 0.5173, 0.9291, 0.5172, 0.9192, 0.5413, 0.9188, 0.5168, 0.994, 0.4927, 0.9943, 0.4926, 0.984, 0.5167, 0.9839, 0.5167, 0.9839, 0.4926, 0.984, 0.4927, 0.9739, 0.5168, 0.9743, 0.5168, 0.9743, 0.4927, 0.9739, 0.4929, 0.9645, 0.5171, 0.965, 0.5171, 0.965, 0.4929, 0.9645, 0.493, 0.9557, 0.5173, 0.9561, 0.5173, 0.9561, 0.493, 0.9557, 0.493, 0.9471, 0.5174, 0.9474, 0.5174, 0.9474, 0.493, 0.9471, 0.4931, 0.9384, 0.5174, 0.9385, 0.5174, 0.9385, 0.4931, 0.9384, 0.4932, 0.9292, 0.5173, 0.9291, 0.5173, 0.9291, 0.4932, 0.9292, 0.4932, 0.9192, 0.5172, 0.9192, 0.4927, 0.9943, 0.4684, 0.9943, 0.4688, 0.9838, 0.4926, 0.984, 0.4926, 0.984, 0.4688, 0.9838, 0.469, 0.9736, 0.4927, 0.9739, 0.4927, 0.9739, 0.469, 0.9736, 0.4689, 0.9641, 0.4929, 0.9645, 0.4929, 0.9645, 0.4689, 0.9641, 0.4687, 0.9553, 0.493, 0.9557, 0.493, 0.9557, 0.4687, 0.9553, 0.4685, 0.9469, 0.493, 0.9471, 0.493, 0.9471, 0.4685, 0.9469, 0.4685, 0.9383, 0.4931, 0.9384, 0.4931, 0.9384, 0.4685, 0.9383, 0.4687, 0.9291, 0.4932, 0.9292, 0.4932, 0.9292, 0.4687, 0.9291, 0.4692, 0.919, 0.4932, 0.9192, 0.436, 0.9854, 0.4688, 0.9838, 0.4684, 0.9943, 0.4351, 0.9956, 0.4782, 0.8394, 0.4454, 0.8418, 0.4457, 0.8315, 0.4785, 0.83, 0.4785, 0.8481, 0.4455, 0.8513, 0.4454, 0.8418, 0.4782, 0.8394, 0.4791, 0.8568, 0.4457, 0.8601, 0.4455, 0.8513, 0.4785, 0.8481, 0.4796, 0.8658, 0.4459, 0.8685, 0.4457, 0.8601, 0.4791, 0.8568, 0.4797, 0.8754, 0.4459, 0.8771, 0.4459, 0.8685, 0.4796, 0.8658, 0.4793, 0.8855, 0.4457, 0.8863, 0.4459, 0.8771, 0.4797, 0.8754, 0.4782, 0.8959, 0.4452, 0.8964, 0.4457, 0.8863, 0.4793, 0.8855, 0.4793, 0.8198, 0.5038, 0.8208, 0.5037, 0.8307, 0.4785, 0.83, 0.4785, 0.83, 0.5037, 0.8307, 0.5036, 0.8397, 0.4782, 0.8394, 0.4782, 0.8394, 0.5036, 0.8397, 0.5035, 0.8483, 0.4785, 0.8481, 0.4785, 0.8481, 0.5035, 0.8483, 0.5035, 0.8568, 0.4791, 0.8568, 0.4791, 0.8568, 0.5035, 0.8568, 0.5033, 0.8658, 0.4796, 0.8658, 0.4796, 0.8658, 0.5033, 0.8658, 0.503, 0.8755, 0.4797, 0.8754, 0.4797, 0.8754, 0.503, 0.8755, 0.503, 0.8861, 0.4793, 0.8855, 0.4793, 0.8855, 0.503, 0.8861, 0.503, 0.8966, 0.4782, 0.8959, 0.5038, 0.8208, 0.528, 0.821, 0.528, 0.8307, 0.5037, 0.8307, 0.5037, 0.8307, 0.528, 0.8307, 0.5279, 0.8399, 0.5036, 0.8397, 0.5036, 0.8397, 0.5279, 0.8399, 0.5277, 0.8487, 0.5035, 0.8483, 0.5035, 0.8483, 0.5277, 0.8487, 0.5276, 0.8574, 0.5035, 0.8568, 0.5035, 0.8568, 0.5276, 0.8574, 0.5275, 0.8663, 0.5033, 0.8658, 0.5033, 0.8658, 0.5275, 0.8663, 0.5274, 0.8757, 0.503, 0.8755, 0.503, 0.8755, 0.5274, 0.8757, 0.5274, 0.8857, 0.503, 0.8861, 0.503, 0.8861, 0.5274, 0.8857, 0.5277, 0.8959, 0.503, 0.8966, 0.528, 0.821, 0.5521, 0.821, 0.5521, 0.8308, 0.528, 0.8307, 0.528, 0.8307, 0.5521, 0.8308, 0.552, 0.8401, 0.5279, 0.8399, 0.5279, 0.8399, 0.552, 0.8401, 0.5519, 0.849, 0.5277, 0.8487, 0.5277, 0.8487, 0.5519, 0.849, 0.5517, 0.8578, 0.5276, 0.8574, 0.5276, 0.8574, 0.5517, 0.8578, 0.5516, 0.8666, 0.5275, 0.8663, 0.5275, 0.8663, 0.5516, 0.8666, 0.5515, 0.8758, 0.5274, 0.8757, 0.5274, 0.8757, 0.5515, 0.8758, 0.5517, 0.8852, 0.5274, 0.8857, 0.5274, 0.8857, 0.5517, 0.8852, 0.552, 0.8952, 0.5277, 0.8959, 0.5521, 0.821, 0.5759, 0.8209, 0.5761, 0.8309, 0.5521, 0.8308, 0.5521, 0.8308, 0.5761, 0.8309, 0.5761, 0.8404, 0.552, 0.8401, 0.552, 0.8401, 0.5761, 0.8404, 0.5759, 0.8496, 0.5519, 0.849, 0.5519, 0.849, 0.5759, 0.8496, 0.5756, 0.8583, 0.5517, 0.8578, 0.5517, 0.8578, 0.5756, 0.8583, 0.5754, 0.8669, 0.5516, 0.8666, 0.5516, 0.8666, 0.5754, 0.8669, 0.5753, 0.8756, 0.5515, 0.8758, 0.5515, 0.8758, 0.5753, 0.8756, 0.5756, 0.8848, 0.5517, 0.8852, 0.5517, 0.8852, 0.5756, 0.8848, 0.576, 0.8945, 0.552, 0.8952, 0.5759, 0.8209, 0.5997, 0.8199, 0.6004, 0.8303, 0.5761, 0.8309, 0.5761, 0.8309, 0.6004, 0.8303, 0.6004, 0.841, 0.5761, 0.8404, 0.5761, 0.8404, 0.6004, 0.841, 0.5997, 0.8506, 0.5759, 0.8496, 0.5759, 0.8496, 0.5997, 0.8506, 0.5989, 0.8592, 0.5756, 0.8583, 0.5756, 0.8583, 0.5989, 0.8592, 0.5986, 0.8672, 0.5754, 0.8669, 0.5754, 0.8669, 0.5986, 0.8672, 0.5985, 0.8753, 0.5753, 0.8756, 0.5753, 0.8756, 0.5985, 0.8753, 0.599, 0.8839, 0.5756, 0.8848, 0.5756, 0.8848, 0.599, 0.8839, 0.5997, 0.8935, 0.576, 0.8945, 0.5997, 0.8199, 0.6224, 0.8187, 0.6229, 0.8301, 0.6004, 0.8303, 0.6004, 0.8303, 0.6229, 0.8301, 0.6231, 0.8412, 0.6004, 0.841, 0.6004, 0.841, 0.6231, 0.8412, 0.6227, 0.8515, 0.5997, 0.8506, 0.5997, 0.8506, 0.6227, 0.8515, 0.6221, 0.8602, 0.5989, 0.8592, 0.5989, 0.8592, 0.6221, 0.8602, 0.6218, 0.8679, 0.5986, 0.8672, 0.5986, 0.8672, 0.6218, 0.8679, 0.6218, 0.8753, 0.5985, 0.8753, 0.5985, 0.8753, 0.6218, 0.8753, 0.622, 0.8836, 0.599, 0.8839, 0.599, 0.8839, 0.622, 0.8836, 0.6224, 0.8933, 0.5997, 0.8935, 0.6224, 0.8187, 0.6446, 0.8194, 0.6438, 0.8301, 0.6229, 0.8301, 0.6229, 0.8301, 0.6438, 0.8301, 0.6441, 0.8414, 0.6231, 0.8412, 0.6231, 0.8412, 0.6441, 0.8414, 0.6447, 0.8516, 0.6227, 0.8515, 0.6227, 0.8515, 0.6447, 0.8516, 0.6452, 0.8603, 0.6221, 0.8602, 0.6221, 0.8602, 0.6452, 0.8603, 0.6453, 0.8681, 0.6218, 0.8679, 0.6218, 0.8679, 0.6453, 0.8681, 0.6453, 0.8758, 0.6218, 0.8753, 0.6218, 0.8753, 0.6453, 0.8758, 0.6449, 0.8838, 0.622, 0.8836, 0.622, 0.8836, 0.6449, 0.8838, 0.6443, 0.893, 0.6224, 0.8933, 0.6446, 0.8194, 0.6677, 0.8209, 0.6671, 0.8308, 0.6438, 0.8301, 0.6438, 0.8301, 0.6671, 0.8308, 0.667, 0.841, 0.6441, 0.8414, 0.6441, 0.8414, 0.667, 0.841, 0.6676, 0.8507, 0.6447, 0.8516, 0.6447, 0.8516, 0.6676, 0.8507, 0.6682, 0.8596, 0.6452, 0.8603, 0.6452, 0.8603, 0.6682, 0.8596, 0.6685, 0.868, 0.6453, 0.8681, 0.6453, 0.8681, 0.6685, 0.868, 0.6684, 0.8764, 0.6453, 0.8758, 0.6453, 0.8758, 0.6684, 0.8764, 0.668, 0.8849, 0.6449, 0.8838, 0.6449, 0.8838, 0.668, 0.8849, 0.6672, 0.894, 0.6443, 0.893, 0.6677, 0.8209, 0.6917, 0.8222, 0.6912, 0.8315, 0.6671, 0.8308, 0.6671, 0.8308, 0.6912, 0.8315, 0.691, 0.8407, 0.667, 0.841, 0.667, 0.841, 0.691, 0.8407, 0.6912, 0.8497, 0.6676, 0.8507, 0.6676, 0.8507, 0.6912, 0.8497, 0.6917, 0.8586, 0.6682, 0.8596, 0.6682, 0.8596, 0.6917, 0.8586, 0.6921, 0.8675, 0.6685, 0.868, 0.6685, 0.868, 0.6921, 0.8675, 0.6922, 0.8768, 0.6684, 0.8764, 0.6684, 0.8764, 0.6922, 0.8768, 0.6918, 0.8863, 0.668, 0.8849, 0.668, 0.8849, 0.6918, 0.8863, 0.6911, 0.8958, 0.6672, 0.894, 0.6917, 0.8222, 0.7157, 0.823, 0.7153, 0.8322, 0.6912, 0.8315, 0.6912, 0.8315, 0.7153, 0.8322, 0.7151, 0.8407, 0.691, 0.8407, 0.691, 0.8407, 0.7151, 0.8407, 0.715, 0.8491, 0.6912, 0.8497, 0.6912, 0.8497, 0.715, 0.8491, 0.7153, 0.8576, 0.6917, 0.8586, 0.6917, 0.8586, 0.7153, 0.8576, 0.7158, 0.8669, 0.6921, 0.8675, 0.6921, 0.8675, 0.7158, 0.8669, 0.7162, 0.877, 0.6922, 0.8768, 0.6922, 0.8768, 0.7162, 0.877, 0.7158, 0.8876, 0.6918, 0.8863, 0.6918, 0.8863, 0.7158, 0.8876, 0.7151, 0.8976, 0.6911, 0.8958, 0.7157, 0.823, 0.7391, 0.8238, 0.7388, 0.833, 0.7153, 0.8322, 0.7153, 0.8322, 0.7388, 0.833, 0.7387, 0.841, 0.7151, 0.8407, 0.7151, 0.8407, 0.7387, 0.841, 0.7387, 0.8487, 0.715, 0.8491, 0.715, 0.8491, 0.7387, 0.8487, 0.7387, 0.8567, 0.7153, 0.8576, 0.7153, 0.8576, 0.7387, 0.8567, 0.739, 0.8659, 0.7158, 0.8669, 0.7158, 0.8669, 0.739, 0.8659, 0.7394, 0.8768, 0.7162, 0.877, 0.7162, 0.877, 0.7394, 0.8768, 0.7393, 0.8886, 0.7158, 0.8876, 0.7158, 0.8876, 0.7393, 0.8886, 0.7385, 0.8996, 0.7151, 0.8976, 0.7391, 0.8238, 0.762, 0.8232, 0.7627, 0.833, 0.7388, 0.833, 0.7388, 0.833, 0.7627, 0.833, 0.7629, 0.8413, 0.7387, 0.841, 0.7387, 0.841, 0.7629, 0.8413, 0.7629, 0.8489, 0.7387, 0.8487, 0.7387, 0.8487, 0.7629, 0.8489, 0.7624, 0.857, 0.7387, 0.8567, 0.7387, 0.8567, 0.7624, 0.857, 0.7617, 0.8662, 0.739, 0.8659, 0.739, 0.8659, 0.7617, 0.8662, 0.7611, 0.8772, 0.7394, 0.8768, 0.7394, 0.8768, 0.7611, 0.8772, 0.7612, 0.8889, 0.7393, 0.8886, 0.7393, 0.8886, 0.7612, 0.8889, 0.762, 0.9005, 0.7385, 0.8996, 0.762, 0.8232, 0.7864, 0.8223, 0.7868, 0.8321, 0.7627, 0.833, 0.7627, 0.833, 0.7868, 0.8321, 0.787, 0.8411, 0.7629, 0.8413, 0.7629, 0.8413, 0.787, 0.8411, 0.7869, 0.8498, 0.7629, 0.8489, 0.7629, 0.8489, 0.7869, 0.8498, 0.7866, 0.8584, 0.7624, 0.857, 0.7624, 0.857, 0.7866, 0.8584, 0.7861, 0.8675, 0.7617, 0.8662, 0.7617, 0.8662, 0.7861, 0.8675, 0.7857, 0.8774, 0.7611, 0.8772, 0.7611, 0.8772, 0.7857, 0.8774, 0.7859, 0.8879, 0.7612, 0.8889, 0.7612, 0.8889, 0.7859, 0.8879, 0.7865, 0.8984, 0.762, 0.9005, 0.7864, 0.8223, 0.8109, 0.8218, 0.8112, 0.8318, 0.7868, 0.8321, 0.7868, 0.8321, 0.8112, 0.8318, 0.8113, 0.8411, 0.787, 0.8411, 0.787, 0.8411, 0.8113, 0.8411, 0.8113, 0.8502, 0.7869, 0.8498, 0.7869, 0.8498, 0.8113, 0.8502, 0.8111, 0.8591, 0.7866, 0.8584, 0.7866, 0.8584, 0.8111, 0.8591, 0.8108, 0.8682, 0.7861, 0.8675, 0.7861, 0.8675, 0.8108, 0.8682, 0.8106, 0.8776, 0.7857, 0.8774, 0.7857, 0.8774, 0.8106, 0.8776, 0.8106, 0.8876, 0.7859, 0.8879, 0.7859, 0.8879, 0.8106, 0.8876, 0.8108, 0.8977, 0.7865, 0.8984, 0.8109, 0.8218, 0.8357, 0.8213, 0.8359, 0.8314, 0.8112, 0.8318, 0.8112, 0.8318, 0.8359, 0.8314, 0.836, 0.8414, 0.8113, 0.8411, 0.8113, 0.8411, 0.836, 0.8414, 0.8359, 0.8507, 0.8113, 0.8502, 0.8113, 0.8502, 0.8359, 0.8507, 0.8357, 0.8597, 0.8111, 0.8591, 0.8111, 0.8591, 0.8357, 0.8597, 0.8355, 0.8686, 0.8108, 0.8682, 0.8108, 0.8682, 0.8355, 0.8686, 0.8353, 0.8779, 0.8106, 0.8776, 0.8106, 0.8776, 0.8353, 0.8779, 0.8353, 0.8875, 0.8106, 0.8876, 0.8106, 0.8876, 0.8353, 0.8875, 0.8353, 0.8975, 0.8108, 0.8977, 0.8357, 0.8213, 0.8603, 0.8209, 0.8607, 0.8313, 0.8359, 0.8314, 0.8359, 0.8314, 0.8607, 0.8313, 0.8608, 0.8414, 0.836, 0.8414, 0.836, 0.8414, 0.8608, 0.8414, 0.8606, 0.8511, 0.8359, 0.8507, 0.8359, 0.8507, 0.8606, 0.8511, 0.8605, 0.8602, 0.8357, 0.8597, 0.8357, 0.8597, 0.8605, 0.8602, 0.8603, 0.8691, 0.8355, 0.8686, 0.8355, 0.8686, 0.8603, 0.8691, 0.8601, 0.8782, 0.8353, 0.8779, 0.8353, 0.8779, 0.8601, 0.8782, 0.86, 0.8876, 0.8353, 0.8875, 0.8353, 0.8875, 0.86, 0.8876, 0.8599, 0.8977, 0.8353, 0.8975, 0.8603, 0.8209, 0.8848, 0.8198, 0.8853, 0.8305, 0.8607, 0.8313, 0.8607, 0.8313, 0.8853, 0.8305, 0.8857, 0.8411, 0.8608, 0.8414, 0.8608, 0.8414, 0.8857, 0.8411, 0.886, 0.8512, 0.8606, 0.8511, 0.8606, 0.8511, 0.886, 0.8512, 0.8861, 0.8607, 0.8605, 0.8602, 0.8605, 0.8602, 0.8861, 0.8607, 0.886, 0.8698, 0.8603, 0.8691, 0.8603, 0.8691, 0.886, 0.8698, 0.8856, 0.8788, 0.8601, 0.8782, 0.8601, 0.8782, 0.8856, 0.8788, 0.8851, 0.8885, 0.86, 0.8876, 0.86, 0.8876, 0.8851, 0.8885, 0.8843, 0.8987, 0.8599, 0.8977, 0.8848, 0.8198, 0.9087, 0.8187, 0.9095, 0.829, 0.8853, 0.8305, 0.8853, 0.8305, 0.9095, 0.829, 0.9111, 0.8392, 0.8857, 0.8411, 0.8857, 0.8411, 0.9111, 0.8392, 0.9131, 0.8494, 0.886, 0.8512, 0.886, 0.8512, 0.9131, 0.8494, 0.9144, 0.8598, 0.8861, 0.8607, 0.8861, 0.8607, 0.9144, 0.8598, 0.9143, 0.8704, 0.886, 0.8698, 0.886, 0.8698, 0.9143, 0.8704, 0.9128, 0.8811, 0.8856, 0.8788, 0.8856, 0.8788, 0.9128, 0.8811, 0.9104, 0.8913, 0.8851, 0.8885, 0.8851, 0.8885, 0.9104, 0.8913, 0.9084, 0.9017, 0.8843, 0.8987, 0.006245, 0.8154, 0.03062, 0.8186, 0.02984, 0.8288, 0.004472, 0.8259, 0.004472, 0.8259, 0.02984, 0.8288, 0.02942, 0.8383, 0.002285, 0.8364, 0.002285, 0.8364, 0.02942, 0.8383, 0.02919, 0.8472, 0.0009041, 0.8472, 0.0009041, 0.8472, 0.02919, 0.8472, 0.02934, 0.8563, 0.0008772, 0.8579, 0.0008772, 0.8579, 0.02934, 0.8563, 0.0297, 0.866, 0.002125, 0.8683, 0.002125, 0.8683, 0.0297, 0.866, 0.03016, 0.8765, 0.004003, 0.8785, 0.004003, 0.8785, 0.03016, 0.8765, 0.03041, 0.8874, 0.005738, 0.8887, 0.005738, 0.8887, 0.03041, 0.8874, 0.03072, 0.8984, 0.006593, 0.8989, 0.03062, 0.8186, 0.05554, 0.8193, 0.05545, 0.8292, 0.02984, 0.8288, 0.02984, 0.8288, 0.05545, 0.8292, 0.05535, 0.8386, 0.02942, 0.8383, 0.02942, 0.8383, 0.05535, 0.8386, 0.05519, 0.8475, 0.02919, 0.8472, 0.02919, 0.8472, 0.05519, 0.8475, 0.0551, 0.8566, 0.02934, 0.8563, 0.02934, 0.8563, 0.0551, 0.8566, 0.05499, 0.866, 0.0297, 0.866, 0.0297, 0.866, 0.05499, 0.866, 0.05494, 0.876, 0.03016, 0.8765, 0.03016, 0.8765, 0.05494, 0.876, 0.05523, 0.8865, 0.03041, 0.8874, 0.03041, 0.8874, 0.05523, 0.8865, 0.05573, 0.897, 0.03072, 0.8984, 0.05554, 0.8193, 0.08042, 0.8194, 0.08043, 0.8293, 0.05545, 0.8292, 0.05545, 0.8292, 0.08043, 0.8293, 0.0804, 0.8388, 0.05535, 0.8386, 0.05535, 0.8386, 0.0804, 0.8388, 0.08028, 0.848, 0.05519, 0.8475, 0.05519, 0.8475, 0.08028, 0.848, 0.08014, 0.857, 0.0551, 0.8566, 0.0551, 0.8566, 0.08014, 0.857, 0.07999, 0.8662, 0.05499, 0.866, 0.05499, 0.866, 0.07999, 0.8662, 0.07992, 0.8758, 0.05494, 0.876, 0.05494, 0.876, 0.07992, 0.8758, 0.08016, 0.8859, 0.05523, 0.8865, 0.05523, 0.8865, 0.08016, 0.8859, 0.08054, 0.896, 0.05573, 0.897, 0.08042, 0.8194, 0.1052, 0.8195, 0.1052, 0.8295, 0.08043, 0.8293, 0.08043, 0.8293, 0.1052, 0.8295, 0.1052, 0.8392, 0.0804, 0.8388, 0.0804, 0.8388, 0.1052, 0.8392, 0.105, 0.8484, 0.08028, 0.848, 0.08028, 0.848, 0.105, 0.8484, 0.1047, 0.8574, 0.08014, 0.857, 0.08014, 0.857, 0.1047, 0.8574, 0.1046, 0.8663, 0.07999, 0.8662, 0.07999, 0.8662, 0.1046, 0.8663, 0.1046, 0.8755, 0.07992, 0.8758, 0.07992, 0.8758, 0.1046, 0.8755, 0.1049, 0.8852, 0.08016, 0.8859, 0.08016, 0.8859, 0.1049, 0.8852, 0.1054, 0.8952, 0.08054, 0.896, 0.1052, 0.8195, 0.1296, 0.8193, 0.1299, 0.8296, 0.1052, 0.8295, 0.1052, 0.8295, 0.1299, 0.8296, 0.1298, 0.8395, 0.1052, 0.8392, 0.1052, 0.8392, 0.1298, 0.8395, 0.1293, 0.849, 0.105, 0.8484, 0.105, 0.8484, 0.1293, 0.849, 0.1289, 0.8579, 0.1047, 0.8574, 0.1047, 0.8574, 0.1289, 0.8579, 0.1288, 0.8665, 0.1046, 0.8663, 0.1046, 0.8663, 0.1288, 0.8665, 0.1289, 0.8752, 0.1046, 0.8755, 0.1046, 0.8755, 0.1289, 0.8752, 0.1293, 0.8844, 0.1049, 0.8852, 0.1049, 0.8852, 0.1293, 0.8844, 0.1299, 0.8943, 0.1054, 0.8952, 0.1296, 0.8193, 0.1534, 0.8181, 0.1542, 0.8291, 0.1299, 0.8296, 0.1299, 0.8296, 0.1542, 0.8291, 0.1541, 0.84, 0.1298, 0.8395, 0.1298, 0.8395, 0.1541, 0.84, 0.1533, 0.8499, 0.1293, 0.849, 0.1293, 0.849, 0.1533, 0.8499, 0.1528, 0.8585, 0.1289, 0.8579, 0.1289, 0.8579, 0.1528, 0.8585, 0.1526, 0.8666, 0.1288, 0.8665, 0.1288, 0.8665, 0.1526, 0.8666, 0.1526, 0.8748, 0.1289, 0.8752, 0.1289, 0.8752, 0.1526, 0.8748, 0.1531, 0.8834, 0.1293, 0.8844, 0.1293, 0.8844, 0.1531, 0.8834, 0.1538, 0.8933, 0.1299, 0.8943, 0.1534, 0.8181, 0.1762, 0.8167, 0.1765, 0.8284, 0.1542, 0.8291, 0.1542, 0.8291, 0.1765, 0.8284, 0.1767, 0.8399, 0.1541, 0.84, 0.1541, 0.84, 0.1767, 0.8399, 0.1768, 0.8503, 0.1533, 0.8499, 0.1533, 0.8499, 0.1768, 0.8503, 0.1767, 0.8592, 0.1528, 0.8585, 0.1528, 0.8585, 0.1767, 0.8592, 0.1766, 0.8671, 0.1526, 0.8666, 0.1526, 0.8666, 0.1766, 0.8671, 0.1766, 0.8747, 0.1526, 0.8748, 0.1526, 0.8748, 0.1766, 0.8747, 0.1765, 0.8833, 0.1531, 0.8834, 0.1531, 0.8834, 0.1765, 0.8833, 0.1764, 0.8934, 0.1538, 0.8933, 0.1762, 0.8167, 0.1994, 0.8173, 0.1988, 0.8284, 0.1765, 0.8284, 0.1765, 0.8284, 0.1988, 0.8284, 0.1992, 0.8398, 0.1767, 0.8399, 0.1767, 0.8399, 0.1992, 0.8398, 0.2001, 0.8501, 0.1768, 0.8503, 0.1768, 0.8503, 0.2001, 0.8501, 0.2007, 0.859, 0.1767, 0.8592, 0.1767, 0.8592, 0.2007, 0.859, 0.2008, 0.8672, 0.1766, 0.8671, 0.1766, 0.8671, 0.2008, 0.8672, 0.2007, 0.8753, 0.1766, 0.8747, 0.1766, 0.8747, 0.2007, 0.8753, 0.2001, 0.8838, 0.1765, 0.8833, 0.1765, 0.8833, 0.2001, 0.8838, 0.1992, 0.8934, 0.1764, 0.8934, 0.1994, 0.8173, 0.2243, 0.8185, 0.2241, 0.8288, 0.1988, 0.8284, 0.1988, 0.8284, 0.2241, 0.8288, 0.2241, 0.8389, 0.1992, 0.8398, 0.1992, 0.8398, 0.2241, 0.8389, 0.2245, 0.8487, 0.2001, 0.8501, 0.2001, 0.8501, 0.2245, 0.8487, 0.2248, 0.8581, 0.2007, 0.859, 0.2007, 0.859, 0.2248, 0.8581, 0.225, 0.8672, 0.2008, 0.8672, 0.2008, 0.8672, 0.225, 0.8672, 0.2248, 0.8763, 0.2007, 0.8753, 0.2007, 0.8753, 0.2248, 0.8763, 0.2243, 0.8857, 0.2001, 0.8838, 0.2001, 0.8838, 0.2243, 0.8857, 0.2236, 0.8955, 0.1992, 0.8934, 0.2243, 0.8185, 0.2498, 0.8193, 0.2495, 0.8291, 0.2241, 0.8288, 0.2241, 0.8288, 0.2495, 0.8291, 0.2494, 0.8386, 0.2241, 0.8389, 0.2241, 0.8389, 0.2494, 0.8386, 0.2495, 0.8478, 0.2245, 0.8487, 0.2245, 0.8487, 0.2495, 0.8478, 0.2498, 0.8571, 0.2248, 0.8581, 0.2248, 0.8581, 0.2498, 0.8571, 0.2502, 0.8668, 0.225, 0.8672, 0.225, 0.8672, 0.2502, 0.8668, 0.2502, 0.877, 0.2248, 0.8763, 0.2248, 0.8763, 0.2502, 0.877, 0.2497, 0.8875, 0.2243, 0.8857, 0.2243, 0.8857, 0.2497, 0.8875, 0.2489, 0.8977, 0.2236, 0.8955, 0.2498, 0.8193, 0.2754, 0.8203, 0.2747, 0.83, 0.2495, 0.8291, 0.2495, 0.8291, 0.2747, 0.83, 0.2744, 0.8386, 0.2494, 0.8386, 0.2494, 0.8386, 0.2744, 0.8386, 0.2744, 0.8472, 0.2495, 0.8478, 0.2495, 0.8478, 0.2744, 0.8472, 0.2747, 0.856, 0.2498, 0.8571, 0.2498, 0.8571, 0.2747, 0.856, 0.2755, 0.8659, 0.2502, 0.8668, 0.2502, 0.8668, 0.2755, 0.8659, 0.2761, 0.8772, 0.2502, 0.877, 0.2502, 0.877, 0.2761, 0.8772, 0.2758, 0.8891, 0.2497, 0.8875, 0.2497, 0.8875, 0.2758, 0.8891, 0.2747, 0.9002, 0.2489, 0.8977, 0.2754, 0.8203, 0.3003, 0.8208, 0.3, 0.8308, 0.2747, 0.83, 0.2747, 0.83, 0.3, 0.8308, 0.2997, 0.8393, 0.2744, 0.8386, 0.2744, 0.8386, 0.2997, 0.8393, 0.2996, 0.8472, 0.2744, 0.8472, 0.2744, 0.8472, 0.2996, 0.8472, 0.2994, 0.8557, 0.2747, 0.856, 0.2747, 0.856, 0.2994, 0.8557, 0.2994, 0.8656, 0.2755, 0.8659, 0.2755, 0.8659, 0.2994, 0.8656, 0.2995, 0.8773, 0.2761, 0.8772, 0.2761, 0.8772, 0.2995, 0.8773, 0.3, 0.8897, 0.2758, 0.8891, 0.2758, 0.8891, 0.3, 0.8897, 0.3002, 0.9017, 0.2747, 0.9002, 0.3003, 0.8208, 0.3244, 0.8216, 0.3248, 0.8313, 0.3, 0.8308, 0.3, 0.8308, 0.3248, 0.8313, 0.3247, 0.84, 0.2997, 0.8393, 0.2997, 0.8393, 0.3247, 0.84, 0.3246, 0.8483, 0.2996, 0.8472, 0.2996, 0.8472, 0.3246, 0.8483, 0.3241, 0.8567, 0.2994, 0.8557, 0.2994, 0.8557, 0.3241, 0.8567, 0.3233, 0.8661, 0.2994, 0.8656, 0.2994, 0.8656, 0.3233, 0.8661, 0.3227, 0.877, 0.2995, 0.8773, 0.2995, 0.8773, 0.3227, 0.877, 0.3234, 0.8886, 0.3, 0.8897, 0.3, 0.8897, 0.3234, 0.8886, 0.3246, 0.8996, 0.3002, 0.9017, 0.3244, 0.8216, 0.3489, 0.8214, 0.3491, 0.8312, 0.3248, 0.8313, 0.3248, 0.8313, 0.3491, 0.8312, 0.3491, 0.8404, 0.3247, 0.84, 0.3247, 0.84, 0.3491, 0.8404, 0.349, 0.8492, 0.3246, 0.8483, 0.3246, 0.8483, 0.349, 0.8492, 0.3486, 0.8579, 0.3241, 0.8567, 0.3241, 0.8567, 0.3486, 0.8579, 0.3481, 0.8671, 0.3233, 0.8661, 0.3233, 0.8661, 0.3481, 0.8671, 0.3478, 0.877, 0.3227, 0.877, 0.3227, 0.877, 0.3478, 0.877, 0.3481, 0.8873, 0.3234, 0.8886, 0.3234, 0.8886, 0.3481, 0.8873, 0.3488, 0.8976, 0.3246, 0.8996, 0.3489, 0.8214, 0.3733, 0.8215, 0.3734, 0.8314, 0.3491, 0.8312, 0.3491, 0.8312, 0.3734, 0.8314, 0.3734, 0.8408, 0.3491, 0.8404, 0.3491, 0.8404, 0.3734, 0.8408, 0.3732, 0.8499, 0.349, 0.8492, 0.349, 0.8492, 0.3732, 0.8499, 0.373, 0.8587, 0.3486, 0.8579, 0.3486, 0.8579, 0.373, 0.8587, 0.3727, 0.8676, 0.3481, 0.8671, 0.3481, 0.8671, 0.3727, 0.8676, 0.3726, 0.8769, 0.3478, 0.877, 0.3478, 0.877, 0.3726, 0.8769, 0.3727, 0.8866, 0.3481, 0.8873, 0.3481, 0.8873, 0.3727, 0.8866, 0.3731, 0.8966, 0.3488, 0.8976, 0.3733, 0.8215, 0.3976, 0.8214, 0.3977, 0.8315, 0.3734, 0.8314, 0.3734, 0.8314, 0.3977, 0.8315, 0.3976, 0.8411, 0.3734, 0.8408, 0.3734, 0.8408, 0.3976, 0.8411, 0.3974, 0.8503, 0.3732, 0.8499, 0.3732, 0.8499, 0.3974, 0.8503, 0.3972, 0.8592, 0.373, 0.8587, 0.373, 0.8587, 0.3972, 0.8592, 0.3971, 0.868, 0.3727, 0.8676, 0.3727, 0.8676, 0.3971, 0.868, 0.397, 0.8769, 0.3726, 0.8769, 0.3726, 0.8769, 0.397, 0.8769, 0.3971, 0.8863, 0.3727, 0.8866, 0.3727, 0.8866, 0.3971, 0.8863, 0.3973, 0.8962, 0.3731, 0.8966, 0.3976, 0.8214, 0.4218, 0.8211, 0.4218, 0.8314, 0.3977, 0.8315, 0.3977, 0.8315, 0.4218, 0.8314, 0.4217, 0.8414, 0.3976, 0.8411, 0.3976, 0.8411, 0.4217, 0.8414, 0.4215, 0.8508, 0.3974, 0.8503, 0.3974, 0.8503, 0.4215, 0.8508, 0.4214, 0.8597, 0.3972, 0.8592, 0.3972, 0.8592, 0.4214, 0.8597, 0.4214, 0.8683, 0.3971, 0.868, 0.3971, 0.868, 0.4214, 0.8683, 0.4213, 0.877, 0.397, 0.8769, 0.397, 0.8769, 0.4213, 0.877, 0.4213, 0.8862, 0.3971, 0.8863, 0.3971, 0.8863, 0.4213, 0.8862, 0.4212, 0.8961, 0.3973, 0.8962, 0.4218, 0.8211, 0.4461, 0.821, 0.4457, 0.8315, 0.4218, 0.8314, 0.4218, 0.8314, 0.4457, 0.8315, 0.4454, 0.8418, 0.4217, 0.8414, 0.4217, 0.8414, 0.4454, 0.8418, 0.4455, 0.8513, 0.4215, 0.8508, 0.4215, 0.8508, 0.4455, 0.8513, 0.4457, 0.8601, 0.4214, 0.8597, 0.4214, 0.8597, 0.4457, 0.8601, 0.4459, 0.8685, 0.4214, 0.8683, 0.4214, 0.8683, 0.4459, 0.8685, 0.4459, 0.8771, 0.4213, 0.877, 0.4213, 0.877, 0.4459, 0.8771, 0.4457, 0.8863, 0.4213, 0.8862, 0.4213, 0.8862, 0.4457, 0.8863, 0.4452, 0.8964, 0.4212, 0.8961, 0.4785, 0.83, 0.4457, 0.8315, 0.4461, 0.821, 0.4793, 0.8198])
me_sphere_002.materials.append(mat_basic_center)
me_sphere_002.use_remesh_preserve_volume = False
me_sphere_002.use_remesh_preserve_attributes = False
me_sphere_002.use_mirror_vertex_groups = False
me_sphere_002.update()

# ---- objects
ob_basic_center = bpy.data.objects.new('Basic Center', me_sphere_002)
ob_lamp = bpy.data.objects.new('Lamp', light_lamp)
ob_camera = bpy.data.objects.new('Camera', cam_camera)

# ---- transforms, parenting, visibility, modifiers, constraints
ob_basic_center.location = (0.0, 0.0, 0.0)
ob_basic_center.lineart.crease_threshold = 0.0
ob_lamp.location = (4.076, 1.005, 5.904)
ob_lamp.rotation_euler = (0.6503, 0.05522, 1.866)
ob_lamp.lock_rotations_4d = False
ob_lamp.empty_display_type = 'ARROWS'
ob_lamp.color = (0.0, 0.0, 0.0, 0.0)
ob_lamp.lineart.crease_threshold = 0.0
ob_camera.location = (7.481, -6.508, 5.344)
ob_camera.rotation_euler = (1.109, 0.0, 0.8149)
ob_camera.lock_rotations_4d = False
ob_camera.empty_display_type = 'ARROWS'
ob_camera.color = (0.0, 0.0, 0.0, 0.0)
ob_camera.display_type = 'WIRE'
ob_camera.lineart.crease_threshold = 0.0

# ---- collection membership
col_collection_1.objects.link(ob_basic_center)
col_collection_1.objects.link(ob_lamp)
col_collection_1.objects.link(ob_camera)

# ---- scene / render settings (as saved in the file)
scene.camera = ob_camera
scene.frame_start = 1; scene.frame_end = 250; scene.frame_set(1)
scene.render.engine = 'CYCLES'
scene.render.resolution_percentage = 50
scene.render.dither_intensity = 0.0
scene.cycles.use_denoising = False
scene.cycles.samples = 128
scene.cycles.sampling_pattern = 'TABULATED_SOBOL'
scene.cycles.use_adaptive_sampling = False
scene.cycles.use_light_tree = False
scene.cycles.blur_glossy = 0.0
scene.cycles.sample_clamp_indirect = 0.0
scene.view_settings.view_transform = 'Standard'
bpy.context.view_layer.update()
